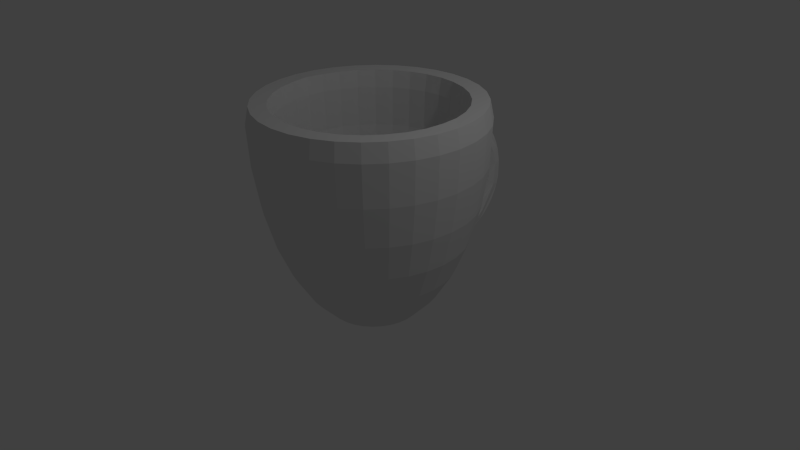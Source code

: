 # Source: mug.blend  (saved by Blender 2.73.0; exported with 4.5.12 LTS)
import bpy
from mathutils import Matrix  # noqa: F401  (used for matrix-valued properties, if any)

bpy.ops.wm.read_factory_settings(use_empty=True)
scene = bpy.context.scene
scene.name = 'Scene'

# ---- collections
col_collection_1 = bpy.data.collections.new('Collection 1'); scene.collection.children.link(col_collection_1)

# ---- world
world_world = bpy.data.worlds.new('World'); scene.world = world_world
world_world.color = (0.05088, 0.05088, 0.05088)
world_world.use_sun_shadow = False
world_world.sun_shadow_jitter_overblur = 0.0
world_world.cycles.sampling_method = 'MANUAL'
world_world.cycles.sample_map_resolution = 256

# ---- cameras
cam_camera = bpy.data.cameras.new('Camera')
cam_camera.clip_end = 100.0
cam_camera.lens = 35.0
cam_camera.sensor_width = 32.0
cam_camera.sensor_height = 18.0
cam_camera.ortho_scale = 7.314
cam_camera.dof.focus_distance = 0.0
cam_camera.dof.aperture_fstop = 128.0

# ---- lights
light_lamp = bpy.data.lights.new('Lamp', 'POINT')
light_lamp.transmission_factor = 0.0
light_lamp.cutoff_distance = 30.0
light_lamp.energy = 100.0
light_lamp.shadow_buffer_clip_start = 1.001
light_lamp.shadow_soft_size = 0.1
light_lamp.shadow_maximum_resolution = 0.006
light_lamp.use_absolute_resolution = True
light_lamp.cycles.use_multiple_importance_sampling = False

# ---- meshes
me_cube_003 = bpy.data.meshes.new('Cube.003')
me_cube_003.from_pydata([(-0.005228, 0.5324, 0.05694), (-0.04044, 0.5247, 0.0236), (0.04198, 0.5444, -0.1264), (0.08949, 0.5441, -0.114), (0.1245, 0.5474, -0.07978), (0.1377, 0.5533, -0.03285), (0.1254, 0.5603, 0.01419), (0.09109, 0.5665, 0.04873), (0.04383, 0.5702, 0.06151), (-0.003678, 0.5704, 0.04912), (-0.03871, 0.5672, 0.01487), (-0.05187, 0.5612, -0.03206), (-0.03963, 0.5542, -0.0791), (-0.005285, 0.5481, -0.1136), (0.04453, 0.6062, -0.1309), (0.09197, 0.6043, -0.1183), (0.1268, 0.6031, -0.08377), (0.1397, 0.6028, -0.03639), (0.1272, 0.6036, 0.01108), (0.09269, 0.6053, 0.04595), (0.04536, 0.6073, 0.05885), (-0.002079, 0.6092, 0.04634), (-0.03692, 0.6104, 0.01177), (-0.04983, 0.6107, -0.03561), (-0.03734, 0.6099, -0.08309), (-0.002801, 0.6082, -0.1179), (0.04712, 0.6681, -0.1272), (0.09449, 0.6645, -0.1148), (0.1291, 0.6587, -0.08045), (0.1418, 0.6523, -0.03345), (0.129, 0.6469, 0.01366), (0.09432, 0.644, 0.04826), (0.04692, 0.6444, 0.06106), (-0.0004566, 0.648, 0.04865), (-0.03511, 0.6538, 0.01434), (-0.04776, 0.6602, -0.03266), (-0.03501, 0.6656, -0.07977), (-0.000283, 0.6685, -0.1144), (0.0497, 0.7289, -0.1154), (0.097, 0.7237, -0.1033), (0.1315, 0.7135, -0.06989), (0.1439, 0.701, -0.02406), (0.1308, 0.6895, 0.02188), (0.09593, 0.6822, 0.05561), (0.04846, 0.681, 0.0681), (0.00116, 0.6861, 0.056), (-0.0333, 0.6964, 0.02256), (-0.04569, 0.7089, -0.02327), (-0.03269, 0.7203, -0.06921), (0.002227, 0.7277, -0.1029), (0.05222, 0.7877, -0.09585), (0.09946, 0.781, -0.08428), (0.1337, 0.7665, -0.05227), (0.1459, 0.748, -0.008394), (0.1326, 0.7307, 0.03559), (0.09752, 0.7191, 0.06789), (0.04998, 0.7162, 0.07985), (0.002744, 0.723, 0.06828), (-0.03153, 0.7375, 0.03627), (-0.04367, 0.7559, -0.007606), (-0.03041, 0.7733, -0.05159), (0.004686, 0.7849, -0.08389), (0.05465, 0.8435, -0.06875), (0.1018, 0.8352, -0.0579), (0.1359, 0.8166, -0.02788), (0.1478, 0.7927, 0.01329), (0.1343, 0.7697, 0.05456), (0.09904, 0.754, 0.08487), (0.05144, 0.7497, 0.09611), (0.004267, 0.7579, 0.08527), (-0.02983, 0.7766, 0.05524), (-0.04173, 0.8005, 0.01407), (-0.02823, 0.8235, -0.02719), (0.007051, 0.8392, -0.05751), (0.05695, 0.8952, -0.0346), (0.1041, 0.8856, -0.02467), (0.138, 0.8632, 0.002861), (0.1497, 0.834, 0.04061), (0.1359, 0.8059, 0.07846), (0.1005, 0.7864, 0.1063), (0.05281, 0.7807, 0.1166), (0.005704, 0.7904, 0.1067), (-0.02823, 0.8128, 0.07914), (-0.03989, 0.8419, 0.0414), (-0.02616, 0.87, 0.003543), (0.009283, 0.8895, -0.02427), (0.05906, 0.9421, 0.006022), (0.1061, 0.9312, 0.01486), (0.1399, 0.9054, 0.03942), (0.1513, 0.8715, 0.07311), (0.1374, 0.8387, 0.1069), (0.1018, 0.8158, 0.1317), (0.05408, 0.8088, 0.141), (0.007031, 0.8197, 0.1321), (-0.02675, 0.8456, 0.1076), (-0.0382, 0.8794, 0.07389), (-0.02426, 0.9122, 0.0401), (0.01134, 0.9351, 0.01526), (0.06097, 0.9832, 0.05242), (0.108, 0.9712, 0.06002), (0.1416, 0.9424, 0.08117), (0.1529, 0.9044, 0.1102), (0.1387, 0.8675, 0.1394), (0.103, 0.8416, 0.1608), (0.05523, 0.8335, 0.1688), (0.008224, 0.8455, 0.1612), (-0.02541, 0.8744, 0.1401), (-0.03668, 0.9123, 0.111), (-0.02254, 0.9492, 0.08186), (0.0132, 0.9752, 0.06041), (0.06262, 1.018, 0.1038), (0.1096, 1.005, 0.11), (0.1431, 0.9736, 0.1274), (0.1542, 0.9322, 0.1513), (0.1399, 0.8919, 0.1753), (0.104, 0.8634, 0.193), (0.05622, 0.8544, 0.1996), (0.009263, 0.8673, 0.1934), (-0.02425, 0.8987, 0.176), (-0.03535, 0.9401, 0.1521), (-0.02105, 0.9805, 0.1281), (0.01481, 1.009, 0.1104), (0.06401, 1.046, 0.1593), (0.1109, 1.032, 0.164), (0.1443, 0.9986, 0.1773), (0.1553, 0.9544, 0.1957), (0.1409, 0.9113, 0.2142), (0.1049, 0.8807, 0.2278), (0.05705, 0.871, 0.2329), (0.01013, 0.8847, 0.2282), (-0.02329, 0.9181, 0.2148), (-0.03424, 0.9623, 0.1965), (-0.01981, 1.005, 0.178), (0.01616, 1.036, 0.1644), (0.06509, 1.066, 0.2179), (0.112, 1.052, 0.221), (0.1453, 1.017, 0.2301), (0.1562, 0.9706, 0.2426), (0.1416, 0.9255, 0.2552), (0.1056, 0.8935, 0.2645), (0.0577, 0.8832, 0.2681), (0.01081, 0.8974, 0.2649), (-0.02253, 0.9323, 0.2559), (-0.03337, 0.9785, 0.2434), (-0.01883, 1.024, 0.2308), (0.01721, 1.056, 0.2214), (0.06586, 1.078, 0.2787), (0.1127, 1.064, 0.2802), (0.146, 1.028, 0.2848), (0.1568, 0.9806, 0.2912), (0.1422, 0.9342, 0.2977), (0.1061, 0.9013, 0.3026), (0.05816, 0.8906, 0.3046), (0.01129, 0.9052, 0.303), (-0.02199, 0.941, 0.2984), (-0.03276, 0.9885, 0.292), (-0.01814, 1.035, 0.2855), (0.01796, 1.068, 0.2806), (0.0663, 1.083, 0.3405), (0.1132, 1.068, 0.3404), (0.1464, 1.032, 0.3405), (0.1571, 0.9841, 0.3407), (0.1425, 0.9373, 0.3411), (0.1063, 0.904, 0.3414), (0.05843, 0.8933, 0.3417), (0.01157, 0.908, 0.3418), (-0.02168, 0.9441, 0.3417), (-0.03241, 0.992, 0.3415), (-0.01774, 1.039, 0.3412), (0.01839, 1.072, 0.3408), (0.06641, 1.079, 0.4025), (0.1133, 1.065, 0.4007), (0.1465, 1.029, 0.3962), (0.1572, 0.9812, 0.3903), (0.1425, 0.9347, 0.3844), (0.1064, 0.9017, 0.3802), (0.05849, 0.8911, 0.3788), (0.01164, 0.9057, 0.3806), (-0.0216, 0.9415, 0.3851), (-0.03232, 0.9891, 0.391), (-0.01765, 1.036, 0.3969), (0.01849, 1.069, 0.4011), (0.06617, 1.067, 0.4634), (0.113, 1.053, 0.46), (0.1463, 1.018, 0.451), (0.157, 0.9718, 0.439), (0.1424, 0.9265, 0.427), (0.1063, 0.8944, 0.4184), (0.05835, 0.884, 0.4154), (0.01149, 0.8983, 0.4188), (-0.02177, 0.9333, 0.4277), (-0.03251, 0.9797, 0.4398), (-0.01786, 1.025, 0.4517), (0.01826, 1.057, 0.4604), (0.0656, 1.048, 0.5222), (0.1125, 1.034, 0.5173), (0.1458, 1.001, 0.504), (0.1566, 0.9561, 0.4861), (0.142, 0.9128, 0.4683), (0.1059, 0.8821, 0.4553), (0.05801, 0.8723, 0.4507), (0.01113, 0.886, 0.4557), (-0.02217, 0.9196, 0.4689), (-0.03297, 0.964, 0.4869), (-0.01837, 1.007, 0.5047), (0.01771, 1.038, 0.5177), (0.06471, 1.021, 0.5781), (0.1116, 1.008, 0.5716), (0.145, 0.9762, 0.5542), (0.1559, 0.9345, 0.5307), (0.1414, 0.8938, 0.5073), (0.1053, 0.8651, 0.4903), (0.05747, 0.856, 0.4842), (0.01057, 0.869, 0.4907), (-0.02279, 0.9006, 0.508), (-0.03368, 0.9423, 0.5315), (-0.01917, 0.983, 0.5549), (0.01684, 1.012, 0.572), (0.06351, 0.9866, 0.6298), (0.1104, 0.9745, 0.622), (0.1439, 0.9454, 0.6009), (0.1549, 0.9072, 0.5722), (0.1405, 0.8699, 0.5436), (0.1046, 0.8437, 0.5227), (0.05675, 0.8356, 0.5153), (0.009816, 0.8477, 0.5231), (-0.02364, 0.8767, 0.5443), (-0.03464, 0.915, 0.5729), (-0.02026, 0.9523, 0.6015), (0.01567, 0.9785, 0.6224), (0.06201, 0.946, 0.6767), (0.109, 0.935, 0.6676), (0.1425, 0.9089, 0.6431), (0.1537, 0.8747, 0.6097), (0.1395, 0.8415, 0.5764), (0.1037, 0.8183, 0.5521), (0.05585, 0.8112, 0.5434), (0.00888, 0.8222, 0.5525), (-0.02468, 0.8483, 0.5771), (-0.03584, 0.8826, 0.6105), (-0.0216, 0.9157, 0.6437), (0.01421, 0.939, 0.668), (0.06026, 0.8997, 0.7179), (0.1073, 0.8899, 0.7077), (0.141, 0.8672, 0.6801), (0.1523, 0.8376, 0.6426), (0.1382, 0.809, 0.6052), (0.1026, 0.7892, 0.578), (0.0548, 0.7834, 0.5681), (0.00778, 0.7932, 0.5783), (-0.02591, 0.8159, 0.6059), (-0.03724, 0.8455, 0.6434), (-0.02318, 0.874, 0.6808), (0.01251, 0.8938, 0.7081), (0.05827, 0.8483, 0.7527), (0.1053, 0.8399, 0.7415), (0.1392, 0.821, 0.7114), (0.1507, 0.7965, 0.6704), (0.1368, 0.7731, 0.6296), (0.1013, 0.757, 0.5998), (0.05361, 0.7526, 0.589), (0.006532, 0.761, 0.6001), (-0.0273, 0.7799, 0.6303), (-0.03884, 0.8044, 0.6712), (-0.02497, 0.8278, 0.7121), (0.01057, 0.8439, 0.7419), (0.05608, 0.7929, 0.7805), (0.1032, 0.786, 0.7686), (0.1372, 0.7711, 0.7364), (0.149, 0.7522, 0.6927), (0.1353, 0.7343, 0.649), (0.09993, 0.7223, 0.6172), (0.05229, 0.7193, 0.6056), (0.00516, 0.7262, 0.6176), (-0.02884, 0.7411, 0.6497), (-0.04059, 0.7601, 0.6935), (-0.02694, 0.7779, 0.7371), (0.008438, 0.7899, 0.769), (0.05373, 0.7343, 0.8008), (0.1009, 0.729, 0.7883), (0.1351, 0.7184, 0.7547), (0.1471, 0.7053, 0.7089), (0.1337, 0.6933, 0.6632), (0.09846, 0.6856, 0.6299), (0.05088, 0.6842, 0.6178), (0.003687, 0.6895, 0.6303), (-0.03048, 0.7001, 0.6639), (-0.04247, 0.7132, 0.7097), (-0.02906, 0.7252, 0.7554), (0.00615, 0.7329, 0.7887), (0.1339, 0.6998, 0.661), (0.04247, 0.5367, 0.0684), (0.05122, 0.6927, 0.6149), (0.1473, 0.7119, 0.7066), (0.1354, 0.7258, 0.7521), (0.1013, 0.7378, 0.7853), (0.09875, 0.6928, 0.6274), (0.05181, 0.7074, 0.6098), (0.148, 0.7292, 0.7006), (0.1361, 0.7447, 0.7456), (0.1021, 0.7581, 0.7782), (0.09934, 0.7076, 0.6222), (0.1346, 0.7156, 0.6555), (0.08751, 0.4956, -0.1041), (-0.04171, 0.5032, -0.06862), (0.1344, 0.7023, 0.758), (0.05026, 0.669, 0.621), (-0.05378, 0.5142, -0.02241), (0.1227, 0.5037, -0.07081), (0.1331, 0.6802, 0.6659), (0.09791, 0.6721, 0.6327), (0.002964, 0.6718, 0.6339), (0.1361, 0.5148, -0.02493), (0.05286, 0.7131, 0.8051), (-0.04338, 0.6907, 0.7143), (0.1002, 0.7103, 0.7922), (0.08976, 0.5338, 0.05545), (0.1465, 0.6913, 0.7118), (0.124, 0.5258, 0.02128), (-0.007435, 0.4953, -0.1028), (-0.03131, 0.6797, 0.6681), (-0.03001, 0.7018, 0.7602), (0.005215, 0.71, 0.7934), (0.03986, 0.4925, -0.1158), (-0.7235, 0.0, 0.6597), (-0.7367, 0.0, 0.9268), (-0.7225, 0.1437, 0.9268), (-0.7096, 0.1411, 0.6597), (-0.6845, 0.0, 0.4023), (-0.6713, 0.1335, 0.4023), (-0.7096, -0.1411, 0.6597), (-0.7225, -0.1437, 0.9268), (-0.6996, 0.1391, 1.04), (-0.7133, 0.0, 1.04), (-0.6806, 0.2819, 0.9268), (-0.6684, 0.2769, 0.6597), (-0.6207, 0.0, 0.1637), (-0.6087, 0.1211, 0.1637), (-0.6713, -0.1335, 0.4023), (-0.6324, 0.2619, 0.4023), (-0.6684, -0.2769, 0.6597), (-0.6806, -0.2819, 0.9268), (-0.6996, -0.1391, 1.04), (-0.659, 0.273, 1.04), (-0.6125, 0.4093, 0.9268), (-0.6016, 0.402, 0.6597), (-0.5339, 0.0, -0.04747), (-0.5237, 0.1042, -0.04747), (-0.6087, -0.1211, 0.1637), (-0.5734, 0.2375, 0.1637), (-0.6324, -0.2619, 0.4023), (-0.5691, 0.3803, 0.4023), (-0.6016, -0.402, 0.6597), (-0.6125, -0.4093, 0.9268), (-0.659, -0.273, 1.04), (-0.5931, 0.3963, 1.04), (-0.5209, 0.5209, 0.9268), (-0.5116, 0.5116, 0.6597), (-0.4263, 0.0, -0.224), (-0.4181, 0.08316, -0.224), (-0.5237, -0.1042, -0.04747), (-0.4933, 0.2043, -0.04747), (-0.5734, -0.2375, 0.1637), (-0.5161, 0.3448, 0.1637), (-0.5691, -0.3803, 0.4023), (-0.484, 0.484, 0.4023), (-0.5116, -0.5116, 0.6597), (-0.5209, -0.5209, 0.9268), (-0.5931, -0.3963, 1.04), (-0.5044, 0.5044, 1.04), (-0.4093, 0.6125, 0.9268), (-0.402, 0.6016, 0.6597), (-0.2996, 0.0, -0.3591), (-0.2938, 0.05845, -0.3591), (-0.4181, -0.08316, -0.224), (-0.3938, 0.1631, -0.224), (-0.4933, -0.2043, -0.04747), (-0.444, 0.2966, -0.04747), (-0.5161, -0.3448, 0.1637), (-0.4389, 0.4389, 0.1637), (-0.484, -0.484, 0.4023), (-0.3803, 0.5691, 0.4023), (-0.402, -0.6016, 0.6597), (-0.4093, -0.6125, 0.9268), (-0.5044, -0.5044, 1.04), (-0.3963, 0.5931, 1.04), (-0.2819, 0.6806, 0.9268), (-0.2769, 0.6684, 0.6597), (-0.2938, -0.05845, -0.3591), (-0.2768, 0.1147, -0.3591), (-0.3938, -0.1631, -0.224), (-0.3544, 0.2368, -0.224), (-0.444, -0.2966, -0.04747), (-0.3776, 0.3776, -0.04747), (-0.4389, -0.4389, 0.1637), (-0.3448, 0.5161, 0.1637), (-0.3803, -0.5691, 0.4023), (-0.2619, 0.6324, 0.4023), (-0.2769, -0.6684, 0.6597), (-0.2819, -0.6806, 0.9268), (-0.3963, -0.5931, 1.04), (-0.273, 0.659, 1.04), (-0.1437, 0.7225, 0.9268), (-0.1411, 0.7096, 0.6597), (-0.2768, -0.1147, -0.3591), (-0.2491, 0.1664, -0.3591), (-0.3544, -0.2368, -0.224), (-0.3014, 0.3014, -0.224), (-0.3776, -0.3776, -0.04747), (-0.2966, 0.444, -0.04747), (-0.3448, -0.5161, 0.1637), (-0.2375, 0.5734, 0.1637), (-0.2619, -0.6324, 0.4023), (-0.1335, 0.6713, 0.4023), (-0.1411, -0.7096, 0.6597), (-0.1437, -0.7225, 0.9268), (-0.273, -0.659, 1.04), (-0.1392, 0.6996, 1.04), (-1.58e-06, 0.7367, 0.9268), (-1.58e-06, 0.7235, 0.6597), (-0.2491, -0.1664, -0.3591), (-0.2119, 0.2119, -0.3591), (-0.3014, -0.3014, -0.224), (-0.2368, 0.3544, -0.224), (-0.2966, -0.444, -0.04747), (-0.2043, 0.4933, -0.04747), (-0.2375, -0.5734, 0.1637), (-0.1211, 0.6087, 0.1637), (-0.1335, -0.6713, 0.4023), (-1.669e-06, 0.6845, 0.4023), (-1.773e-06, -0.7235, 0.6597), (-1.729e-06, -0.7367, 0.9268), (-0.1392, -0.6996, 1.04), (-1.58e-06, 0.7133, 1.04), (0.1437, 0.7225, 0.9268), (0.1411, 0.7096, 0.6597), (-0.2119, -0.2119, -0.3591), (-0.1665, 0.2491, -0.3591), (-0.2368, -0.3544, -0.224), (-0.1631, 0.3938, -0.224), (-0.2043, -0.4933, -0.04747), (-0.1042, 0.5237, -0.04747), (-0.1211, -0.6087, 0.1637), (-1.609e-06, 0.6207, 0.1637), (-1.609e-06, -0.6844, 0.4023), (0.1335, 0.6713, 0.4023), (0.1411, -0.7096, 0.6597), (0.1437, -0.7225, 0.9268), (-1.755e-06, -0.7133, 1.04), (0.1391, 0.6996, 1.04), (0.2819, 0.6806, 0.9268), (0.2769, 0.6684, 0.6597), (-0.1665, -0.2491, -0.3591), (-0.1147, 0.2768, -0.3591), (-0.1631, -0.3938, -0.224), (-0.08317, 0.4181, -0.224), (-0.1042, -0.5237, -0.04747), (-1.609e-06, 0.5339, -0.04747), (-1.729e-06, -0.6207, 0.1637), (0.1211, 0.6087, 0.1637), (0.1335, -0.6713, 0.4023), (0.2619, 0.6324, 0.4023), (0.2769, -0.6684, 0.6597), (0.2819, -0.6806, 0.9268), (0.1391, -0.6996, 1.04), (0.273, 0.659, 1.04), (0.4093, 0.6125, 0.9268), (0.402, 0.6016, 0.6597), (-0.1147, -0.2768, -0.3591), (-0.05845, 0.2938, -0.3591), (-0.08317, -0.4181, -0.224), (-1.609e-06, 0.4263, -0.224), (-1.714e-06, -0.5339, -0.04747), (0.1042, 0.5237, -0.04747), (0.1211, -0.6087, 0.1637), (0.2375, 0.5734, 0.1637), (0.2619, -0.6324, 0.4023), (0.3803, 0.5691, 0.4023), (0.402, -0.6016, 0.6597), (0.4093, -0.6125, 0.9268), (0.273, -0.659, 1.04), (0.3963, 0.5931, 1.04), (0.5209, 0.5209, 0.9268), (0.5116, 0.5116, 0.6597), (-0.05845, -0.2938, -0.3591), (-1.639e-06, 0.2996, -0.3591), (-1.654e-06, -0.4263, -0.224), (0.08316, 0.4181, -0.224), (0.1042, -0.5237, -0.04747), (0.2043, 0.4933, -0.04747), (0.2375, -0.5734, 0.1637), (0.3448, 0.5161, 0.1637), (0.3803, -0.5691, 0.4023), (0.484, 0.484, 0.4023), (0.5116, -0.5116, 0.6597), (0.5209, -0.5209, 0.9268), (0.3963, -0.5931, 1.04), (0.5044, 0.5044, 1.04), (0.6125, 0.4093, 0.9268), (0.6016, 0.402, 0.6597), (-1.669e-06, -0.2996, -0.3591), (0.05845, 0.2938, -0.3591), (0.08316, -0.4181, -0.224), (0.1631, 0.3938, -0.224), (0.2043, -0.4933, -0.04747), (0.2966, 0.444, -0.04747), (0.3448, -0.5161, 0.1637), (0.4389, 0.4389, 0.1637), (0.484, -0.484, 0.4023), (0.5691, 0.3803, 0.4023), (0.6016, -0.402, 0.6597), (0.6125, -0.4093, 0.9268), (0.5044, -0.5044, 1.04), (0.5931, 0.3963, 1.04), (0.6806, 0.2819, 0.9268), (0.6684, 0.2769, 0.6597), (0.05845, -0.2938, -0.3591), (0.1147, 0.2768, -0.3591), (0.1631, -0.3938, -0.224), (0.2368, 0.3544, -0.224), (0.2966, -0.444, -0.04747), (0.3775, 0.3776, -0.04747), (0.4389, -0.4389, 0.1637), (0.5161, 0.3448, 0.1637), (0.5691, -0.3803, 0.4023), (0.6323, 0.2619, 0.4023), (0.6684, -0.2769, 0.6597), (0.6806, -0.2819, 0.9268), (0.5931, -0.3963, 1.04), (0.659, 0.273, 1.04), (0.7225, 0.1437, 0.9268), (0.7096, 0.1411, 0.6597), (0.1147, -0.2768, -0.3591), (0.1664, 0.2491, -0.3591), (0.2368, -0.3544, -0.224), (0.3014, 0.3014, -0.224), (0.3775, -0.3776, -0.04747), (0.444, 0.2966, -0.04747), (0.5161, -0.3448, 0.1637), (0.5734, 0.2375, 0.1637), (0.6323, -0.2619, 0.4023), (0.6713, 0.1335, 0.4023), (0.7096, -0.1411, 0.6597), (0.7225, -0.1437, 0.9268), (0.659, -0.273, 1.04), (0.6996, 0.1391, 1.04), (0.7367, -5.96e-08, 0.9268), (0.7235, -5.96e-08, 0.6597), (0.1664, -0.2491, -0.3591), (0.2118, 0.2119, -0.3591), (0.3014, -0.3014, -0.224), (0.3544, 0.2368, -0.224), (0.444, -0.2966, -0.04747), (0.4933, 0.2043, -0.04747), (0.5734, -0.2375, 0.1637), (0.6087, 0.1211, 0.1637), (0.6713, -0.1335, 0.4023), (0.6844, 1.192e-07, 0.4023), (0.6996, -0.1391, 1.04), (0.7133, -5.96e-08, 1.04), (0.2118, -0.2119, -0.3591), (0.2491, 0.1664, -0.3591), (0.3544, -0.2368, -0.224), (0.3938, 0.1631, -0.224), (0.4933, -0.2043, -0.04747), (0.5237, 0.1042, -0.04747), (0.6087, -0.1211, 0.1637), (0.6207, -5.96e-08, 0.1637), (0.2491, -0.1664, -0.3591), (0.2768, 0.1147, -0.3591), (0.3938, -0.1631, -0.224), (0.4181, 0.08316, -0.224), (0.5237, -0.1042, -0.04747), (0.5339, 0.0, -0.04747), (0.2768, -0.1147, -0.3591), (0.2938, 0.05845, -0.3591), (0.4181, -0.08316, -0.224), (0.4263, 0.0, -0.224), (0.2938, -0.05845, -0.3591), (0.2996, 0.0, -0.3591), (-0.5632, 0.112, 0.6746), (-0.5754, 0.1145, 0.9281), (-0.5867, 0.0, 0.9281), (-0.5743, 0.0, 0.6746), (-0.5273, 0.1049, 0.4328), (-0.5376, 0.0, 0.4328), (-0.5305, 0.2198, 0.6746), (-0.542, 0.2245, 0.9281), (-0.6079, 0.0, 1.042), (-0.5931, 0.118, 1.039), (-0.5754, -0.1145, 0.9281), (-0.5632, -0.112, 0.6746), (-0.4693, 0.09335, 0.2115), (-0.4785, 0.0, 0.2115), (-0.4967, 0.2057, 0.4328), (-0.5273, -0.1049, 0.4328), (-0.4775, 0.319, 0.6746), (-0.4878, 0.3259, 0.9281), (-0.5587, 0.2314, 1.039), (-0.5931, -0.118, 1.039), (-0.542, -0.2245, 0.9281), (-0.5305, -0.2198, 0.6746), (-0.3923, 0.07803, 0.01993), (-0.3999, 0.0, 0.01993), (-0.4421, 0.1831, 0.2115), (-0.4693, -0.09335, 0.2115), (-0.447, 0.2987, 0.4328), (-0.4967, -0.2057, 0.4328), (-0.4061, 0.4061, 0.6746), (-0.4148, 0.4148, 0.9281), (-0.5028, 0.336, 1.039), (-0.5587, -0.2314, 1.039), (-0.4878, -0.3259, 0.9281), (-0.4775, -0.319, 0.6746), (-0.3006, 0.05979, -0.1337), (-0.3065, 0.0, -0.1337), (-0.3695, 0.153, 0.01993), (-0.3923, -0.07803, 0.01993), (-0.3978, 0.2658, 0.2115), (-0.4421, -0.1831, 0.2115), (-0.3801, 0.3801, 0.4328), (-0.447, -0.2987, 0.4328), (-0.319, 0.4775, 0.6746), (-0.3259, 0.4878, 0.9281), (-0.4276, 0.4276, 1.039), (-0.5028, -0.336, 1.039), (-0.4148, -0.4148, 0.9281), (-0.4061, -0.4061, 0.6746), (-0.2004, 0.03985, -0.2433), (-0.2043, 0.0, -0.2433), (-0.2832, 0.1173, -0.1337), (-0.3006, -0.05979, -0.1337), (-0.3325, 0.2222, 0.01993), (-0.3695, -0.153, 0.01993), (-0.3383, 0.3383, 0.2115), (-0.3978, -0.2658, 0.2115), (-0.2987, 0.447, 0.4328), (-0.3801, -0.3801, 0.4328), (-0.2198, 0.5305, 0.6746), (-0.2245, 0.542, 0.9281), (-0.336, 0.5028, 1.039), (-0.4276, -0.4276, 1.039), (-0.3259, -0.4878, 0.9281), (-0.319, -0.4775, 0.6746), (-0.09845, 0.01958, -0.3066), (-0.1004, 0.0, -0.3066), (-0.1887, 0.07817, -0.2433), (-0.2004, -0.03985, -0.2433), (-0.2548, 0.1703, -0.1337), (-0.2832, -0.1173, -0.1337), (-0.2828, 0.2828, 0.01993), (-0.3325, -0.2222, 0.01993), (-0.2658, 0.3978, 0.2115), (-0.3383, -0.3383, 0.2115), (-0.2057, 0.4967, 0.4328), (-0.2987, -0.447, 0.4328), (-0.112, 0.5632, 0.6746), (-0.1145, 0.5754, 0.9281), (-0.2314, 0.5587, 1.039), (-0.336, -0.5028, 1.039), (-0.2245, -0.542, 0.9281), (-0.2198, -0.5305, 0.6746), (-1.609e-06, 0.0, -0.3265), (-0.09274, 0.03841, -0.3066), (-0.09845, -0.01958, -0.3066), (-0.1699, 0.1135, -0.2433), (-0.1887, -0.07817, -0.2433), (-0.2167, 0.2167, -0.1337), (-0.2548, -0.1703, -0.1337), (-0.2222, 0.3325, 0.01993), (-0.2828, -0.2828, 0.01993), (-0.1831, 0.4421, 0.2115), (-0.2658, -0.3978, 0.2115), (-0.1049, 0.5273, 0.4328), (-0.2057, -0.4967, 0.4328), (-1.58e-06, 0.5743, 0.6746), (-1.58e-06, 0.5867, 0.9281), (-0.118, 0.5931, 1.039), (-0.2314, -0.5587, 1.039), (-0.1145, -0.5754, 0.9281), (-0.112, -0.5632, 0.6746), (-0.08346, 0.05577, -0.3066), (-0.09274, -0.03841, -0.3066), (-0.1444, 0.1444, -0.2433), (-0.1699, -0.1135, -0.2433), (-0.1703, 0.2548, -0.1337), (-0.2167, -0.2167, -0.1337), (-0.1531, 0.3695, 0.01993), (-0.2222, -0.3325, 0.01993), (-0.09335, 0.4693, 0.2115), (-0.1831, -0.4421, 0.2115), (-1.669e-06, 0.5376, 0.4328), (-0.1049, -0.5273, 0.4328), (0.112, 0.5632, 0.6746), (0.1145, 0.5754, 0.9281), (-1.58e-06, 0.6047, 1.039), (-0.118, -0.5931, 1.039), (-1.729e-06, -0.5867, 0.9281), (-1.773e-06, -0.5743, 0.6746), (-0.07098, 0.07098, -0.3066), (-0.08346, -0.05577, -0.3066), (-0.1135, 0.1699, -0.2433), (-0.1444, -0.1444, -0.2433), (-0.1173, 0.2832, -0.1337), (-0.1703, -0.2548, -0.1337), (-0.07803, 0.3923, 0.01993), (-0.1531, -0.3695, 0.01993), (-1.609e-06, 0.4785, 0.2115), (-0.09335, -0.4693, 0.2115), (0.1049, 0.5273, 0.4328), (-1.609e-06, -0.5376, 0.4328), (0.2198, 0.5305, 0.6746), (0.2245, 0.542, 0.9281), (0.118, 0.5931, 1.039), (-1.757e-06, -0.6047, 1.039), (0.1145, -0.5754, 0.9281), (0.112, -0.5632, 0.6746), (-0.05577, 0.08346, -0.3066), (-0.07098, -0.07098, -0.3066), (-0.07817, 0.1887, -0.2433), (-0.1135, -0.1699, -0.2433), (-0.0598, 0.3006, -0.1337), (-0.1173, -0.2832, -0.1337), (-1.609e-06, 0.3999, 0.01993), (-0.07803, -0.3923, 0.01993), (0.09335, 0.4693, 0.2115), (-1.729e-06, -0.4785, 0.2115), (0.2057, 0.4967, 0.4328), (0.1049, -0.5273, 0.4328), (0.319, 0.4775, 0.6746), (0.3259, 0.4878, 0.9281), (0.2314, 0.5587, 1.039), (0.118, -0.5931, 1.039), (0.2245, -0.542, 0.9281), (0.2198, -0.5305, 0.6746), (-0.03841, 0.09273, -0.3066), (-0.05577, -0.08346, -0.3066), (-0.03985, 0.2004, -0.2433), (-0.07817, -0.1887, -0.2433), (-1.609e-06, 0.3065, -0.1337), (-0.0598, -0.3006, -0.1337), (0.07802, 0.3923, 0.01993), (-1.714e-06, -0.3999, 0.01993), (0.1831, 0.4421, 0.2115), (0.09335, -0.4693, 0.2115), (0.2987, 0.447, 0.4328), (0.2057, -0.4967, 0.4328), (0.4061, 0.4061, 0.6746), (0.4148, 0.4148, 0.9281), (0.336, 0.5028, 1.039), (0.2314, -0.5587, 1.039), (0.3259, -0.4878, 0.9281), (0.319, -0.4775, 0.6746), (-0.01958, 0.09845, -0.3066), (-0.03841, -0.09273, -0.3066), (-1.639e-06, 0.2043, -0.2433), (-0.03985, -0.2004, -0.2433), (0.05979, 0.3006, -0.1337), (-1.654e-06, -0.3065, -0.1337), (0.153, 0.3695, 0.01993), (0.07802, -0.3923, 0.01993), (0.2658, 0.3978, 0.2115), (0.1831, -0.4421, 0.2115), (0.3801, 0.3801, 0.4328), (0.2987, -0.447, 0.4328), (0.4775, 0.319, 0.6746), (0.4878, 0.3259, 0.9281), (0.4276, 0.4276, 1.039), (0.336, -0.5028, 1.039), (0.4148, -0.4148, 0.9281), (0.4061, -0.4061, 0.6746), (-1.639e-06, 0.1004, -0.3066), (-0.01958, -0.09845, -0.3066), (0.03985, 0.2004, -0.2433), (-1.669e-06, -0.2043, -0.2433), (0.1173, 0.2832, -0.1337), (0.05979, -0.3006, -0.1337), (0.2222, 0.3325, 0.01993), (0.153, -0.3695, 0.01993), (0.3383, 0.3383, 0.2115), (0.2658, -0.3978, 0.2115), (0.447, 0.2987, 0.4328), (0.3801, -0.3801, 0.4328), (0.5305, 0.2198, 0.6746), (0.542, 0.2245, 0.9281), (0.5028, 0.336, 1.039), (0.4276, -0.4276, 1.039), (0.4878, -0.3259, 0.9281), (0.4775, -0.319, 0.6746), (0.01958, 0.09845, -0.3066), (-1.609e-06, -0.1004, -0.3066), (0.07817, 0.1887, -0.2433), (0.03985, -0.2004, -0.2433), (0.1703, 0.2548, -0.1337), (0.1173, -0.2832, -0.1337), (0.2828, 0.2828, 0.01993), (0.2222, -0.3325, 0.01993), (0.3978, 0.2658, 0.2115), (0.3383, -0.3383, 0.2115), (0.4967, 0.2057, 0.4328), (0.447, -0.2987, 0.4328), (0.5632, 0.112, 0.6746), (0.5754, 0.1145, 0.9281), (0.5587, 0.2314, 1.039), (0.5028, -0.336, 1.039), (0.542, -0.2245, 0.9281), (0.5305, -0.2198, 0.6746), (0.03841, 0.09273, -0.3066), (0.01958, -0.09845, -0.3066), (0.1135, 0.1699, -0.2433), (0.07817, -0.1887, -0.2433), (0.2167, 0.2167, -0.1337), (0.1703, -0.2548, -0.1337), (0.3325, 0.2222, 0.01993), (0.2828, -0.2828, 0.01993), (0.4421, 0.1831, 0.2115), (0.3978, -0.2658, 0.2115), (0.5273, 0.1049, 0.4328), (0.4967, -0.2057, 0.4328), (0.5743, -5.96e-08, 0.6746), (0.5867, -5.96e-08, 0.9281), (0.5931, 0.118, 1.039), (0.5587, -0.2314, 1.039), (0.5754, -0.1145, 0.9281), (0.5632, -0.112, 0.6746), (0.05576, 0.08346, -0.3066), (0.03841, -0.09273, -0.3066), (0.1444, 0.1444, -0.2433), (0.1135, -0.1699, -0.2433), (0.2548, 0.1703, -0.1337), (0.2167, -0.2167, -0.1337), (0.3695, 0.153, 0.01993), (0.3325, -0.2222, 0.01993), (0.4693, 0.09335, 0.2115), (0.4421, -0.1831, 0.2115), (0.5376, 1.192e-07, 0.4328), (0.5273, -0.1049, 0.4328), (0.6078, -5.96e-08, 1.042), (0.5931, -0.118, 1.039), (0.07097, 0.07098, -0.3066), (0.05576, -0.08346, -0.3066), (0.1698, 0.1135, -0.2433), (0.1444, -0.1444, -0.2433), (0.2832, 0.1173, -0.1337), (0.2548, -0.1703, -0.1337), (0.3923, 0.07803, 0.01993), (0.3695, -0.153, 0.01993), (0.4785, -5.96e-08, 0.2115), (0.4693, -0.09335, 0.2115), (0.08346, 0.05577, -0.3066), (0.07097, -0.07098, -0.3066), (0.1887, 0.07817, -0.2433), (0.1698, -0.1135, -0.2433), (0.3006, 0.05979, -0.1337), (0.2832, -0.1173, -0.1337), (0.3999, 0.0, 0.01993), (0.3923, -0.07803, 0.01993), (0.09273, 0.03841, -0.3066), (0.08346, -0.05577, -0.3066), (0.2004, 0.03985, -0.2433), (0.1887, -0.07817, -0.2433), (0.3065, 0.0, -0.1337), (0.3006, -0.05979, -0.1337), (0.09844, 0.01958, -0.3066), (0.09273, -0.03841, -0.3066), (0.2043, 0.0, -0.2433), (0.2004, -0.03985, -0.2433), (0.1004, 0.0, -0.3066), (0.09844, -0.01958, -0.3066), (-0.6539, 0.0, 0.6667), (-0.6667, 0.0, 0.9268), (-0.6539, 0.1301, 0.9268), (-0.6413, 0.1276, 0.6667), (-0.6159, 0.0, 0.4165), (-0.6041, 0.1202, 0.4165), (-0.6413, -0.1276, 0.6667), (-0.6539, -0.1301, 0.9268), (-0.6508, 0.1294, 0.9909), (-0.6635, 0.0, 0.9909), (-0.6159, 0.2551, 0.9268), (-0.6041, 0.2502, 0.6667), (-0.5543, 0.0, 0.186), (-0.5437, 0.1081, 0.186), (-0.6041, -0.1202, 0.4165), (-0.569, 0.2357, 0.4165), (-0.6041, -0.2502, 0.6667), (-0.6159, -0.2551, 0.9268), (-0.6508, -0.1294, 0.9909), (-0.613, 0.2539, 0.9909), (-0.5543, 0.3704, 0.9268), (-0.5437, 0.3633, 0.6667), (-0.4714, 0.0, -0.01602), (-0.4623, 0.09197, -0.01602), (-0.5437, -0.1081, 0.186), (-0.5121, 0.2121, 0.186), (-0.569, -0.2357, 0.4165), (-0.5121, 0.3422, 0.4165), (-0.5437, -0.3633, 0.6667), (-0.5543, -0.3704, 0.9268), (-0.613, -0.2539, 0.9909), (-0.5517, 0.3686, 0.9909), (-0.4714, 0.4714, 0.9268), (-0.4623, 0.4623, 0.6667), (-0.3704, 0.0, -0.1818), (-0.3633, 0.07226, -0.1818), (-0.4623, -0.09197, -0.01602), (-0.4355, 0.1804, -0.01602), (-0.5121, -0.2121, 0.186), (-0.4609, 0.308, 0.186), (-0.5121, -0.3422, 0.4165), (-0.4355, 0.4355, 0.4165), (-0.4623, -0.4623, 0.6667), (-0.4714, -0.4714, 0.9268), (-0.5517, -0.3686, 0.9909), (-0.4692, 0.4692, 0.9909), (-0.3704, 0.5543, 0.9268), (-0.3633, 0.5437, 0.6667), (-0.2551, 0.0, -0.305), (-0.2502, 0.04977, -0.305), (-0.3633, -0.07226, -0.1818), (-0.3422, 0.1417, -0.1818), (-0.4355, -0.1804, -0.01602), (-0.392, 0.2619, -0.01602), (-0.4609, -0.308, 0.186), (-0.392, 0.392, 0.186), (-0.4355, -0.4355, 0.4165), (-0.3422, 0.5121, 0.4165), (-0.3633, -0.5437, 0.6667), (-0.3704, -0.5543, 0.9268), (-0.4692, -0.4692, 0.9909), (-0.3686, 0.5517, 0.9909), (-0.2551, 0.6159, 0.9268), (-0.2502, 0.6041, 0.6667), (-0.1301, 0.0, -0.3809), (-0.1276, 0.02537, -0.3809), (-0.2502, -0.04977, -0.305), (-0.2357, 0.09763, -0.305), (-0.3422, -0.1417, -0.1818), (-0.308, 0.2058, -0.1818), (-0.392, -0.2619, -0.01602), (-0.3333, 0.3333, -0.01602), (-0.392, -0.392, 0.186), (-0.308, 0.4609, 0.186), (-0.3422, -0.5121, 0.4165), (-0.2357, 0.569, 0.4165), (-0.2502, -0.6041, 0.6667), (-0.2551, -0.6159, 0.9268), (-0.3686, -0.5517, 0.9909), (-0.2539, 0.613, 0.9909), (-0.1301, 0.6539, 0.9268), (-0.1276, 0.6413, 0.6667), (-0.1276, -0.02537, -0.3809), (-0.1202, 0.04977, -0.3809), (-0.2357, -0.09763, -0.305), (-0.2121, 0.1417, -0.305), (-0.308, -0.2058, -0.1818), (-0.2619, 0.2619, -0.1818), (-0.3333, -0.3333, -0.01602), (-0.2619, 0.392, -0.01602), (-0.308, -0.4609, 0.186), (-0.2121, 0.5121, 0.186), (-0.2357, -0.569, 0.4165), (-0.1202, 0.6041, 0.4165), (-0.1276, -0.6413, 0.6667), (-0.1301, -0.6539, 0.9268), (-0.2539, -0.613, 0.9909), (-0.1294, 0.6508, 0.9909), (-1.58e-06, 0.6667, 0.9268), (-1.58e-06, 0.6539, 0.6667), (-0.1202, -0.04977, -0.3809), (-0.1081, 0.07226, -0.3809), (-0.2121, -0.1417, -0.305), (-0.1804, 0.1804, -0.305), (-0.2619, -0.2619, -0.1818), (-0.2058, 0.308, -0.1818), (-0.2619, -0.392, -0.01602), (-0.1804, 0.4355, -0.01602), (-0.2121, -0.5121, 0.186), (-0.1081, 0.5437, 0.186), (-0.1202, -0.6041, 0.4165), (-1.669e-06, 0.6159, 0.4165), (-1.773e-06, -0.6539, 0.6667), (-1.729e-06, -0.6667, 0.9268), (-0.1294, -0.6508, 0.9909), (-1.58e-06, 0.6635, 0.9909), (0.1301, 0.6539, 0.9268), (0.1276, 0.6413, 0.6667), (-0.1081, -0.07226, -0.3809), (-0.09197, 0.09197, -0.3809), (-0.1804, -0.1804, -0.305), (-0.1417, 0.2121, -0.305), (-0.2058, -0.308, -0.1818), (-0.1417, 0.3422, -0.1818), (-0.1804, -0.4355, -0.01602), (-0.09197, 0.4623, -0.01602), (-0.1081, -0.5437, 0.186), (-1.609e-06, 0.5543, 0.186), (-1.609e-06, -0.6159, 0.4165), (0.1202, 0.6041, 0.4165), (0.1276, -0.6413, 0.6667), (0.1301, -0.6539, 0.9268), (-1.755e-06, -0.6635, 0.9909), (0.1294, 0.6508, 0.9909), (0.2551, 0.6159, 0.9268), (0.2502, 0.6041, 0.6667), (-0.09197, -0.09197, -0.3809), (-0.07226, 0.1081, -0.3809), (-0.1417, -0.2121, -0.305), (-0.09763, 0.2357, -0.305), (-0.1417, -0.3422, -0.1818), (-0.07226, 0.3633, -0.1818), (-0.09197, -0.4623, -0.01602), (-1.609e-06, 0.4714, -0.01602), (-1.729e-06, -0.5543, 0.186), (0.1081, 0.5437, 0.186), (0.1202, -0.6041, 0.4165), (0.2357, 0.569, 0.4165), (0.2502, -0.6041, 0.6667), (0.2551, -0.6159, 0.9268), (0.1294, -0.6508, 0.9909), (0.2539, 0.613, 0.9909), (0.3704, 0.5543, 0.9268), (0.3633, 0.5437, 0.6667), (-0.07226, -0.1081, -0.3809), (-0.04977, 0.1202, -0.3809), (-0.09763, -0.2357, -0.305), (-0.04977, 0.2502, -0.305), (-0.07226, -0.3633, -0.1818), (-1.609e-06, 0.3704, -0.1818), (-1.714e-06, -0.4714, -0.01602), (0.09196, 0.4623, -0.01602), (0.1081, -0.5437, 0.186), (0.2121, 0.5121, 0.186), (0.2357, -0.569, 0.4165), (0.3422, 0.5121, 0.4165), (0.3633, -0.5437, 0.6667), (0.3704, -0.5543, 0.9268), (0.2539, -0.613, 0.9909), (0.3686, 0.5517, 0.9909), (0.4714, 0.4714, 0.9268), (0.4623, 0.4623, 0.6667), (-0.04977, -0.1202, -0.3809), (-0.02538, 0.1276, -0.3809), (-0.04977, -0.2502, -0.305), (-1.639e-06, 0.2551, -0.305), (-1.654e-06, -0.3704, -0.1818), (0.07226, 0.3633, -0.1818), (0.09196, -0.4623, -0.01602), (0.1804, 0.4355, -0.01602), (0.2121, -0.5121, 0.186), (0.308, 0.4609, 0.186), (0.3422, -0.5121, 0.4165), (0.4355, 0.4355, 0.4165), (0.4623, -0.4623, 0.6667), (0.4714, -0.4714, 0.9268), (0.3686, -0.5517, 0.9909), (0.4692, 0.4692, 0.9909), (0.5543, 0.3704, 0.9268), (0.5437, 0.3633, 0.6667), (-0.02538, -0.1276, -0.3809), (-1.639e-06, 0.1301, -0.3809), (-1.669e-06, -0.2551, -0.305), (0.04977, 0.2502, -0.305), (0.07226, -0.3633, -0.1818), (0.1417, 0.3422, -0.1818), (0.1804, -0.4355, -0.01602), (0.2619, 0.392, -0.01602), (0.308, -0.4609, 0.186), (0.392, 0.392, 0.186), (0.4355, -0.4355, 0.4165), (0.5121, 0.3422, 0.4165), (0.5437, -0.3633, 0.6667), (0.5543, -0.3704, 0.9268), (0.4692, -0.4692, 0.9909), (0.5517, 0.3686, 0.9909), (0.6159, 0.2551, 0.9268), (0.6041, 0.2502, 0.6667), (-1.609e-06, -0.1301, -0.3809), (0.02537, 0.1276, -0.3809), (0.04977, -0.2502, -0.305), (0.09763, 0.2357, -0.305), (0.1417, -0.3422, -0.1818), (0.2058, 0.308, -0.1818), (0.2619, -0.392, -0.01602), (0.3333, 0.3333, -0.01602), (0.392, -0.392, 0.186), (0.4609, 0.308, 0.186), (0.5121, -0.3422, 0.4165), (0.569, 0.2357, 0.4165), (0.6041, -0.2502, 0.6667), (0.6159, -0.2551, 0.9268), (0.5517, -0.3686, 0.9909), (0.613, 0.2539, 0.9909), (0.6539, 0.1301, 0.9268), (0.6413, 0.1276, 0.6667), (0.02537, -0.1276, -0.3809), (0.04977, 0.1202, -0.3809), (0.09763, -0.2357, -0.305), (0.1417, 0.2121, -0.305), (0.2058, -0.308, -0.1818), (0.2619, 0.2619, -0.1818), (0.3333, -0.3333, -0.01602), (0.392, 0.2619, -0.01602), (0.4609, -0.308, 0.186), (0.5121, 0.2121, 0.186), (0.569, -0.2357, 0.4165), (0.6041, 0.1202, 0.4165), (0.6413, -0.1276, 0.6667), (0.6539, -0.1301, 0.9268), (0.613, -0.2539, 0.9909), (0.6508, 0.1294, 0.9909), (0.6667, -5.96e-08, 0.9268), (0.6539, -5.96e-08, 0.6667), (0.04977, -0.1202, -0.3809), (0.07226, 0.1081, -0.3809), (0.1417, -0.2121, -0.305), (0.1804, 0.1804, -0.305), (0.2619, -0.2619, -0.1818), (0.308, 0.2058, -0.1818), (0.392, -0.2619, -0.01602), (0.4355, 0.1804, -0.01602), (0.5121, -0.2121, 0.186), (0.5437, 0.1081, 0.186), (0.6041, -0.1202, 0.4165), (0.6159, 1.192e-07, 0.4165), (0.6508, -0.1294, 0.9909), (0.6635, -5.96e-08, 0.9909), (0.07226, -0.1081, -0.3809), (0.09196, 0.09197, -0.3809), (0.1804, -0.1804, -0.305), (0.2121, 0.1417, -0.305), (0.308, -0.2058, -0.1818), (0.3422, 0.1417, -0.1818), (0.4355, -0.1804, -0.01602), (0.4623, 0.09197, -0.01602), (0.5437, -0.1081, 0.186), (0.5543, -5.96e-08, 0.186), (0.09196, -0.09197, -0.3809), (0.1081, 0.07226, -0.3809), (0.2121, -0.1417, -0.305), (0.2357, 0.09763, -0.305), (0.3422, -0.1417, -0.1818), (0.3633, 0.07226, -0.1818), (0.4623, -0.09197, -0.01602), (0.4714, 0.0, -0.01602), (0.1081, -0.07226, -0.3809), (0.1202, 0.04977, -0.3809), (0.2357, -0.09763, -0.305), (0.2502, 0.04977, -0.305), (0.3633, -0.07226, -0.1818), (0.3704, 0.0, -0.1818), (0.1202, -0.04977, -0.3809), (0.1276, 0.02537, -0.3809), (0.2502, -0.04977, -0.305), (0.2551, 0.0, -0.305), (0.1276, -0.02537, -0.3809), (0.1301, 0.0, -0.3809), (-0.6315, 0.1256, 0.6677), (-0.6441, 0.1281, 0.9268), (-0.6567, 0.0, 0.9268), (-0.6439, 0.0, 0.6677), (-0.5945, 0.1183, 0.4186), (-0.6061, 0.0, 0.4186), (-0.5949, 0.2464, 0.6677), (-0.6067, 0.2513, 0.9268), (-0.656, 0.0, 0.9909), (-0.6434, 0.128, 0.9909), (-0.6441, -0.1281, 0.9268), (-0.6315, -0.1256, 0.6677), (-0.5344, 0.1063, 0.1892), (-0.5448, 0.0, 0.1892), (-0.56, 0.232, 0.4186), (-0.5945, -0.1183, 0.4186), (-0.5354, 0.3577, 0.6677), (-0.546, 0.3648, 0.9268), (-0.606, 0.251, 0.9909), (-0.6434, -0.128, 0.9909), (-0.6067, -0.2513, 0.9268), (-0.5949, -0.2464, 0.6677), (-0.4536, 0.09022, -0.01152), (-0.4625, 0.0, -0.01152), (-0.5034, 0.2085, 0.1892), (-0.5344, -0.1063, 0.1892), (-0.504, 0.3367, 0.4186), (-0.56, -0.232, 0.4186), (-0.4553, 0.4553, 0.6677), (-0.4643, 0.4643, 0.9268), (-0.5454, 0.3644, 0.9909), (-0.606, -0.251, 0.9909), (-0.546, -0.3648, 0.9268), (-0.5354, -0.3577, 0.6677), (-0.3554, 0.0707, -0.1758), (-0.3624, 0.0, -0.1758), (-0.4273, 0.177, -0.01152), (-0.4536, -0.09022, -0.01152), (-0.453, 0.3027, 0.1892), (-0.5034, -0.2085, 0.1892), (-0.4286, 0.4286, 0.4186), (-0.504, -0.3367, 0.4186), (-0.3577, 0.5354, 0.6677), (-0.3648, 0.546, 0.9268), (-0.4638, 0.4638, 0.9909), (-0.5454, -0.3644, 0.9909), (-0.4643, -0.4643, 0.9268), (-0.4553, -0.4553, 0.6677), (-0.244, 0.04853, -0.2973), (-0.2488, 0.0, -0.2973), (-0.3348, 0.1387, -0.1758), (-0.3554, -0.0707, -0.1758), (-0.3845, 0.2569, -0.01152), (-0.4273, -0.177, -0.01152), (-0.3853, 0.3853, 0.1892), (-0.453, -0.3027, 0.1892), (-0.3367, 0.504, 0.4186), (-0.4286, -0.4286, 0.4186), (-0.2464, 0.5949, 0.6677), (-0.2513, 0.6067, 0.9268), (-0.3644, 0.5454, 0.9909), (-0.4638, -0.4638, 0.9909), (-0.3648, -0.546, 0.9268), (-0.3577, -0.5354, 0.6677), (-0.1239, 0.02465, -0.3716), (-0.1264, 0.0, -0.3716), (-0.2298, 0.0952, -0.2973), (-0.244, -0.04853, -0.2973), (-0.3013, 0.2013, -0.1758), (-0.3348, -0.1387, -0.1758), (-0.327, 0.327, -0.01152), (-0.3845, -0.2569, -0.01152), (-0.3027, 0.453, 0.1892), (-0.3853, -0.3853, 0.1892), (-0.232, 0.56, 0.4186), (-0.3367, -0.504, 0.4186), (-0.1256, 0.6315, 0.6677), (-0.1281, 0.644, 0.9268), (-0.251, 0.606, 0.9909), (-0.3644, -0.5454, 0.9909), (-0.2513, -0.6067, 0.9268), (-0.2464, -0.5949, 0.6677), (-0.1167, 0.04835, -0.3716), (-0.1239, -0.02465, -0.3716), (-0.2068, 0.1382, -0.2973), (-0.2298, -0.0952, -0.2973), (-0.2563, 0.2563, -0.1758), (-0.3013, -0.2013, -0.1758), (-0.2569, 0.3845, -0.01152), (-0.327, -0.327, -0.01152), (-0.2085, 0.5034, 0.1892), (-0.3027, -0.453, 0.1892), (-0.1183, 0.5945, 0.4186), (-0.232, -0.56, 0.4186), (-1.58e-06, 0.6439, 0.6677), (-1.58e-06, 0.6567, 0.9268), (-0.128, 0.6434, 0.9909), (-0.251, -0.606, 0.9909), (-0.1281, -0.644, 0.9268), (-0.1256, -0.6315, 0.6677), (-0.1051, 0.0702, -0.3716), (-0.1167, -0.04835, -0.3716), (-0.1759, 0.1759, -0.2973), (-0.2068, -0.1382, -0.2973), (-0.2013, 0.3013, -0.1758), (-0.2563, -0.2563, -0.1758), (-0.177, 0.4273, -0.01152), (-0.2569, -0.3845, -0.01152), (-0.1063, 0.5344, 0.1892), (-0.2085, -0.5034, 0.1892), (-1.669e-06, 0.6061, 0.4186), (-0.1183, -0.5945, 0.4186), (0.1256, 0.6315, 0.6677), (0.1281, 0.644, 0.9268), (-1.58e-06, 0.656, 0.9909), (-0.128, -0.6434, 0.9909), (-1.729e-06, -0.6567, 0.9268), (-1.773e-06, -0.6439, 0.6677), (-0.08935, 0.08934, -0.3716), (-0.1051, -0.0702, -0.3716), (-0.1382, 0.2068, -0.2973), (-0.1759, -0.1759, -0.2973), (-0.1387, 0.3348, -0.1758), (-0.2013, -0.3013, -0.1758), (-0.09023, 0.4536, -0.01152), (-0.177, -0.4273, -0.01152), (-1.609e-06, 0.5448, 0.1892), (-0.1063, -0.5344, 0.1892), (0.1182, 0.5945, 0.4186), (-1.609e-06, -0.6061, 0.4186), (0.2464, 0.5949, 0.6677), (0.2513, 0.6067, 0.9268), (0.128, 0.6434, 0.9909), (-1.757e-06, -0.656, 0.9909), (0.1281, -0.644, 0.9268), (0.1256, -0.6315, 0.6677), (-0.0702, 0.1051, -0.3716), (-0.08935, -0.08934, -0.3716), (-0.0952, 0.2298, -0.2973), (-0.1382, -0.2068, -0.2973), (-0.0707, 0.3554, -0.1758), (-0.1387, -0.3348, -0.1758), (-1.609e-06, 0.4625, -0.01152), (-0.09023, -0.4536, -0.01152), (0.1063, 0.5344, 0.1892), (-1.729e-06, -0.5448, 0.1892), (0.232, 0.56, 0.4186), (0.1182, -0.5945, 0.4186), (0.3577, 0.5354, 0.6677), (0.3648, 0.546, 0.9268), (0.251, 0.606, 0.9909), (0.128, -0.6434, 0.9909), (0.2513, -0.6067, 0.9268), (0.2464, -0.5949, 0.6677), (-0.04835, 0.1167, -0.3716), (-0.0702, -0.1051, -0.3716), (-0.04853, 0.244, -0.2973), (-0.0952, -0.2298, -0.2973), (-1.609e-06, 0.3624, -0.1758), (-0.0707, -0.3554, -0.1758), (0.09022, 0.4536, -0.01152), (-1.714e-06, -0.4625, -0.01152), (0.2085, 0.5034, 0.1892), (0.1063, -0.5344, 0.1892), (0.3367, 0.504, 0.4186), (0.232, -0.56, 0.4186), (0.4553, 0.4553, 0.6677), (0.4643, 0.4643, 0.9268), (0.3644, 0.5454, 0.9909), (0.251, -0.606, 0.9909), (0.3648, -0.546, 0.9268), (0.3577, -0.5354, 0.6677), (-0.02465, 0.1239, -0.3716), (-0.04835, -0.1167, -0.3716), (-1.639e-06, 0.2488, -0.2973), (-0.04853, -0.244, -0.2973), (0.0707, 0.3554, -0.1758), (-1.654e-06, -0.3624, -0.1758), (0.177, 0.4273, -0.01152), (0.09022, -0.4536, -0.01152), (0.3027, 0.453, 0.1892), (0.2085, -0.5034, 0.1892), (0.4286, 0.4286, 0.4186), (0.3367, -0.504, 0.4186), (0.5354, 0.3577, 0.6677), (0.546, 0.3648, 0.9268), (0.4638, 0.4638, 0.9909), (0.3644, -0.5454, 0.9909), (0.4643, -0.4643, 0.9268), (0.4553, -0.4553, 0.6677), (-1.639e-06, 0.1264, -0.3716), (-0.02465, -0.1239, -0.3716), (0.04853, 0.244, -0.2973), (-1.669e-06, -0.2488, -0.2973), (0.1387, 0.3348, -0.1758), (0.0707, -0.3554, -0.1758), (0.2569, 0.3845, -0.01152), (0.177, -0.4273, -0.01152), (0.3853, 0.3853, 0.1892), (0.3027, -0.453, 0.1892), (0.504, 0.3367, 0.4186), (0.4286, -0.4286, 0.4186), (0.5949, 0.2464, 0.6677), (0.6067, 0.2513, 0.9268), (0.5454, 0.3644, 0.9909), (0.4638, -0.4638, 0.9909), (0.546, -0.3648, 0.9268), (0.5354, -0.3577, 0.6677), (0.02465, 0.1239, -0.3716), (-1.609e-06, -0.1264, -0.3716), (0.0952, 0.2298, -0.2973), (0.04853, -0.244, -0.2973), (0.2013, 0.3013, -0.1758), (0.1387, -0.3348, -0.1758), (0.327, 0.327, -0.01152), (0.2569, -0.3845, -0.01152), (0.453, 0.3027, 0.1892), (0.3853, -0.3853, 0.1892), (0.56, 0.232, 0.4186), (0.504, -0.3367, 0.4186), (0.6315, 0.1256, 0.6677), (0.644, 0.1281, 0.9268), (0.606, 0.251, 0.9909), (0.5454, -0.3644, 0.9909), (0.6067, -0.2513, 0.9268), (0.5949, -0.2464, 0.6677), (0.04835, 0.1167, -0.3716), (0.02465, -0.1239, -0.3716), (0.1382, 0.2068, -0.2973), (0.0952, -0.2298, -0.2973), (0.2562, 0.2563, -0.1758), (0.2013, -0.3013, -0.1758), (0.3845, 0.2569, -0.01152), (0.327, -0.327, -0.01152), (0.5034, 0.2085, 0.1892), (0.453, -0.3027, 0.1892), (0.5945, 0.1183, 0.4186), (0.56, -0.232, 0.4186), (0.6439, -5.96e-08, 0.6677), (0.6567, -5.96e-08, 0.9268), (0.6434, 0.128, 0.9909), (0.606, -0.251, 0.9909), (0.644, -0.1281, 0.9268), (0.6315, -0.1256, 0.6677), (0.0702, 0.1051, -0.3716), (0.04835, -0.1167, -0.3716), (0.1759, 0.1759, -0.2973), (0.1382, -0.2068, -0.2973), (0.3013, 0.2013, -0.1758), (0.2562, -0.2563, -0.1758), (0.4273, 0.177, -0.01152), (0.3845, -0.2569, -0.01152), (0.5344, 0.1063, 0.1892), (0.5034, -0.2085, 0.1892), (0.6061, 1.192e-07, 0.4186), (0.5945, -0.1183, 0.4186), (0.656, -5.96e-08, 0.9909), (0.6434, -0.128, 0.9909), (0.08934, 0.08934, -0.3716), (0.0702, -0.1051, -0.3716), (0.2068, 0.1382, -0.2973), (0.1759, -0.1759, -0.2973), (0.3348, 0.1387, -0.1758), (0.3013, -0.2013, -0.1758), (0.4536, 0.09022, -0.01152), (0.4273, -0.177, -0.01152), (0.5448, -5.96e-08, 0.1892), (0.5344, -0.1063, 0.1892), (0.1051, 0.0702, -0.3716), (0.08934, -0.08934, -0.3716), (0.2298, 0.0952, -0.2973), (0.2068, -0.1382, -0.2973), (0.3554, 0.0707, -0.1758), (0.3348, -0.1387, -0.1758), (0.4625, 0.0, -0.01152), (0.4536, -0.09022, -0.01152), (0.1167, 0.04835, -0.3716), (0.1051, -0.0702, -0.3716), (0.244, 0.04853, -0.2973), (0.2298, -0.0952, -0.2973), (0.3624, 0.0, -0.1758), (0.3554, -0.0707, -0.1758), (0.1239, 0.02465, -0.3716), (0.1167, -0.04835, -0.3716), (0.2488, 0.0, -0.2973), (0.244, -0.04853, -0.2973), (0.1263, 0.0, -0.3716), (0.1239, -0.02465, -0.3716), (-0.1084, 0.04491, -0.3834), (-0.1182, -0.02351, -0.3828), (0.1154, 0.07711, -0.3641), (0.1561, -0.06466, -0.3573), (0.05238, -0.1265, -0.3652), (0.02597, -0.1306, -0.3675), (0.06038, -0.1458, -0.3641), (0.2848, 0.118, -0.3498), (0.1354, -0.05609, -0.3594), (0.1512, 0.06262, -0.3606), (-1.618e-06, -0.149, -0.3694), (0.02993, -0.1505, -0.3667), (-0.0282, -0.1418, -0.3721), (-0.05371, -0.1297, -0.3747), (-0.07583, -0.1135, -0.377), (0.219, -0.219, -0.3483), (0.1012, -0.1012, -0.3614), (0.1633, 0.03249, -0.3588), (-0.04318, -0.1042, -0.3743), (0.1167, -0.1167, -0.3597), (-0.05788, -0.08662, -0.376), (-0.05442, -0.2736, -0.3716), (-0.06876, -0.06876, -0.3774), (-0.1036, -0.2502, -0.3765), (-0.1816, -0.1816, -0.385), (0.08413, 0.1259, -0.368), (-0.2089, -0.1396, -0.3884), (-0.07634, -0.05101, -0.3784), (-0.08321, -0.01655, -0.3798), (-0.08105, -0.03357, -0.3792), (-0.08075, 0.01606, -0.3803), (-1.639e-06, 0.1385, -0.3758), (0.0956, 0.0956, -0.3663), (-0.02632, 0.1323, -0.378), (0.05624, 0.1358, -0.3707), (0.02782, 0.1399, -0.3733), (0.2533, 0.1692, -0.3538), (0.1624, 0.243, -0.3635), (0.1085, 0.262, -0.3688), (0.2898, -0.12, -0.3441), (0.05369, 0.2699, -0.3739), (-1.639e-06, 0.2673, -0.3786), (0.133, 0.08889, -0.3628), (-0.05078, 0.2553, -0.3829), (0.1461, 0.0, -0.3596), (-0.09725, 0.2348, -0.3866), (-0.2279, -0.09442, -0.3911), (0.08984, -0.1345, -0.3617), (0.3079, -0.06125, -0.3438), (0.1311, 0.05432, -0.3622), (-1.635e-06, 0.1087, -0.3751), (-0.01968, 0.09891, -0.3767), (0.1702, -0.2547, -0.3519), (-0.03621, 0.08741, -0.3779), (-1.664e-06, -0.2875, -0.3664), (-0.0499, 0.07467, -0.3788), (-0.06101, 0.06101, -0.3795), (0.3052, 0.06071, -0.3467), (-0.06977, 0.04662, -0.38), (-0.1463, -0.219, -0.381), (-0.07632, 0.03161, -0.3803), (-0.08307, 0.0, -0.3802), (0.166, -0.03303, -0.3571), (-0.1147, 0.02282, -0.3835), (0.07794, -0.1166, -0.3632), (-0.2387, -0.04749, -0.3931), (0.144, -0.02865, -0.3592), (0.1417, 0.02818, -0.3606), (0.07298, 0.1092, -0.3686), (0.1102, 0.1102, -0.3653), (0.3131, 0.0, -0.3447), (0.1208, -0.08073, -0.3601), (0.2596, -0.1735, -0.3456), (0.1157, -0.2793, -0.3562), (0.1393, -0.09307, -0.3582), (-0.118, 0.0, -0.3833), (-0.09911, 0.06622, -0.3831), (0.1684, 0.0, -0.3576), (0.01894, 0.09525, -0.3874), (0.1819, 0.182, -0.3847), (-0.2306, 0.0955, -0.3894), (0.1432, 0.2143, -0.3844), (-1.645e-06, -0.2431, -0.3933), (0.2496, 0.04965, -0.3864), (-0.07616, -0.03155, -0.3903), (-0.01575, -0.07918, -0.3906), (-0.007898, 0.0397, -0.3886), (0.03892, 0.0, -0.3889), (0.08843, -0.01759, -0.3888), (0.02559, -0.02559, -0.3894), (-0.03473, -0.006907, -0.3896), (-0.05153, 0.07712, -0.3883), (0.05404, 0.08088, -0.3874), (-0.01307, -0.03155, -0.3898), (0.03727, 0.08997, -0.3874), (0.04756, -0.2391, -0.3929), (-0.05, 0.2513, -0.3853), (0.08755, 0.03626, -0.3879), (0.01979, -0.02961, -0.3895), (0.03466, -0.01436, -0.3891), (-0.06783, -0.04532, -0.3905), (-0.03155, 0.02108, -0.3891), (0.008029, 0.04037, -0.3884), (-0.08191, -0.01629, -0.3901), (-1.609e-06, -0.08119, -0.3905), (-0.02185, 0.03269, -0.3888), (-0.03229, -0.01337, -0.3897), (0.1366, -0.2045, -0.3916), (0.2362, 0.09784, -0.3857), (-0.03606, 0.08705, -0.388), (-0.2024, -0.1353, -0.393), (-0.006679, -0.03357, -0.3898), (0.09366, -0.2261, -0.3923), (-1.639e-06, 0.2571, -0.3848), (0.2311, -0.09574, -0.389), (0.03749, -0.007457, -0.389), (-0.09276, -0.2239, -0.3937), (0.02291, 0.03428, -0.3884), (0.2134, 0.1426, -0.3851), (0.0317, -0.07654, -0.3902), (0.2531, 0.0, -0.3872), (-0.05726, -0.05726, -0.3906), (0.0158, 0.03814, -0.3884), (0.01598, -0.08032, -0.3904), (0.03711, 0.01537, -0.3886), (0.07224, -0.04827, -0.3894), (0.07975, 0.05329, -0.3876), (-0.2433, 0.0484, -0.3903), (-0.02876, -0.01921, -0.3897), (-0.01863, 0.09365, -0.3877), (-0.1347, -0.2016, -0.3936), (-1.609e-06, -0.03442, -0.3898), (-0.1411, 0.2112, -0.3867), (0.05025, 0.2526, -0.3845), (0.06842, 0.06843, -0.3875), (-0.03587, 0.007134, -0.3893), (0.09157, 0.01822, -0.3881), (-0.03595, 0.0, -0.3895), (-0.2467, 0.0, -0.3911), (-0.02733, 0.02732, -0.3889), (-0.04479, -0.06704, -0.3907), (-0.01529, 0.0369, -0.3887), (-0.07441, 0.04972, -0.3889), (0.2068, -0.1382, -0.3899), (-0.1717, -0.1717, -0.3934), (0.01344, -0.03245, -0.3896), (-0.02428, -0.02427, -0.3898), (-1.631e-06, 0.09647, -0.3875), (-1.619e-06, 0.04089, -0.3885), (0.006772, -0.03405, -0.3897), (0.09181, 0.0, -0.3885), (0.03062, -0.02046, -0.3893), (0.09866, 0.2382, -0.3844), (-0.04733, -0.2379, -0.3936), (-0.0846, 0.01683, -0.3896), (0.03381, 0.02259, -0.3885), (0.2468, -0.0491, -0.3881), (0.06037, -0.06037, -0.3897), (-0.0848, 0.0, -0.3898), (0.1748, -0.1748, -0.3908), (-0.03083, -0.07441, -0.3907), (-0.0344, 0.01425, -0.3892), (-0.1786, 0.1786, -0.3875), (0.029, 0.02901, -0.3885), (0.03882, 0.007722, -0.3887), (0.04667, -0.06985, -0.39), (-0.08115, 0.03361, -0.3892), (0.08176, -0.03387, -0.3891), (-0.06446, 0.06446, -0.3886), (-0.2088, 0.1395, -0.3884), (-0.01899, -0.02842, -0.3898)], [], [(323, 2, 3, 303), (303, 3, 4, 308), (308, 4, 5, 312), (312, 5, 6, 318), (318, 6, 7, 316), (0, 9, 10, 1), (2, 14, 15, 3), (3, 15, 16, 4), (4, 16, 17, 5), (5, 17, 18, 6), (6, 18, 19, 7), (7, 19, 20, 8), (8, 20, 21, 9), (9, 21, 22, 10), (10, 22, 23, 11), (11, 23, 24, 12), (12, 24, 25, 13), (13, 25, 14, 2), (14, 26, 27, 15), (15, 27, 28, 16), (16, 28, 29, 17), (17, 29, 30, 18), (18, 30, 31, 19), (19, 31, 32, 20), (20, 32, 33, 21), (21, 33, 34, 22), (22, 34, 35, 23), (23, 35, 36, 24), (24, 36, 37, 25), (25, 37, 26, 14), (26, 38, 39, 27), (27, 39, 40, 28), (28, 40, 41, 29), (29, 41, 42, 30), (30, 42, 43, 31), (31, 43, 44, 32), (32, 44, 45, 33), (33, 45, 46, 34), (34, 46, 47, 35), (35, 47, 48, 36), (36, 48, 49, 37), (37, 49, 38, 26), (38, 50, 51, 39), (39, 51, 52, 40), (40, 52, 53, 41), (41, 53, 54, 42), (42, 54, 55, 43), (43, 55, 56, 44), (44, 56, 57, 45), (45, 57, 58, 46), (46, 58, 59, 47), (47, 59, 60, 48), (48, 60, 61, 49), (49, 61, 50, 38), (50, 62, 63, 51), (51, 63, 64, 52), (52, 64, 65, 53), (53, 65, 66, 54), (54, 66, 67, 55), (55, 67, 68, 56), (56, 68, 69, 57), (57, 69, 70, 58), (58, 70, 71, 59), (59, 71, 72, 60), (60, 72, 73, 61), (61, 73, 62, 50), (62, 74, 75, 63), (63, 75, 76, 64), (64, 76, 77, 65), (65, 77, 78, 66), (66, 78, 79, 67), (67, 79, 80, 68), (68, 80, 81, 69), (69, 81, 82, 70), (70, 82, 83, 71), (71, 83, 84, 72), (72, 84, 85, 73), (73, 85, 74, 62), (74, 86, 87, 75), (75, 87, 88, 76), (76, 88, 89, 77), (77, 89, 90, 78), (78, 90, 91, 79), (79, 91, 92, 80), (80, 92, 93, 81), (81, 93, 94, 82), (82, 94, 95, 83), (83, 95, 96, 84), (84, 96, 97, 85), (85, 97, 86, 74), (86, 98, 99, 87), (87, 99, 100, 88), (88, 100, 101, 89), (89, 101, 102, 90), (90, 102, 103, 91), (91, 103, 104, 92), (92, 104, 105, 93), (93, 105, 106, 94), (94, 106, 107, 95), (95, 107, 108, 96), (96, 108, 109, 97), (97, 109, 98, 86), (98, 110, 111, 99), (99, 111, 112, 100), (100, 112, 113, 101), (101, 113, 114, 102), (102, 114, 115, 103), (103, 115, 116, 104), (104, 116, 117, 105), (105, 117, 118, 106), (106, 118, 119, 107), (107, 119, 120, 108), (108, 120, 121, 109), (109, 121, 110, 98), (110, 122, 123, 111), (111, 123, 124, 112), (112, 124, 125, 113), (113, 125, 126, 114), (114, 126, 127, 115), (115, 127, 128, 116), (116, 128, 129, 117), (117, 129, 130, 118), (118, 130, 131, 119), (119, 131, 132, 120), (120, 132, 133, 121), (121, 133, 122, 110), (122, 134, 135, 123), (123, 135, 136, 124), (124, 136, 137, 125), (125, 137, 138, 126), (126, 138, 139, 127), (127, 139, 140, 128), (128, 140, 141, 129), (129, 141, 142, 130), (130, 142, 143, 131), (131, 143, 144, 132), (132, 144, 145, 133), (133, 145, 134, 122), (134, 146, 147, 135), (135, 147, 148, 136), (136, 148, 149, 137), (137, 149, 150, 138), (138, 150, 151, 139), (139, 151, 152, 140), (140, 152, 153, 141), (141, 153, 154, 142), (142, 154, 155, 143), (143, 155, 156, 144), (144, 156, 157, 145), (145, 157, 146, 134), (146, 158, 159, 147), (147, 159, 160, 148), (148, 160, 161, 149), (149, 161, 162, 150), (150, 162, 163, 151), (151, 163, 164, 152), (152, 164, 165, 153), (153, 165, 166, 154), (154, 166, 167, 155), (155, 167, 168, 156), (156, 168, 169, 157), (157, 169, 158, 146), (158, 170, 171, 159), (159, 171, 172, 160), (160, 172, 173, 161), (161, 173, 174, 162), (162, 174, 175, 163), (163, 175, 176, 164), (164, 176, 177, 165), (165, 177, 178, 166), (166, 178, 179, 167), (167, 179, 180, 168), (168, 180, 181, 169), (169, 181, 170, 158), (170, 182, 183, 171), (171, 183, 184, 172), (172, 184, 185, 173), (173, 185, 186, 174), (174, 186, 187, 175), (175, 187, 188, 176), (176, 188, 189, 177), (177, 189, 190, 178), (178, 190, 191, 179), (179, 191, 192, 180), (180, 192, 193, 181), (181, 193, 182, 170), (182, 194, 195, 183), (183, 195, 196, 184), (184, 196, 197, 185), (185, 197, 198, 186), (186, 198, 199, 187), (187, 199, 200, 188), (188, 200, 201, 189), (189, 201, 202, 190), (190, 202, 203, 191), (191, 203, 204, 192), (192, 204, 205, 193), (193, 205, 194, 182), (194, 206, 207, 195), (195, 207, 208, 196), (196, 208, 209, 197), (197, 209, 210, 198), (198, 210, 211, 199), (199, 211, 212, 200), (200, 212, 213, 201), (201, 213, 214, 202), (202, 214, 215, 203), (203, 215, 216, 204), (204, 216, 217, 205), (205, 217, 206, 194), (206, 218, 219, 207), (207, 219, 220, 208), (208, 220, 221, 209), (209, 221, 222, 210), (210, 222, 223, 211), (211, 223, 224, 212), (212, 224, 225, 213), (213, 225, 226, 214), (214, 226, 227, 215), (215, 227, 228, 216), (216, 228, 229, 217), (217, 229, 218, 206), (218, 230, 231, 219), (219, 231, 232, 220), (220, 232, 233, 221), (221, 233, 234, 222), (222, 234, 235, 223), (223, 235, 236, 224), (224, 236, 237, 225), (225, 237, 238, 226), (226, 238, 239, 227), (227, 239, 240, 228), (228, 240, 241, 229), (229, 241, 230, 218), (230, 242, 243, 231), (231, 243, 244, 232), (232, 244, 245, 233), (233, 245, 246, 234), (234, 246, 247, 235), (235, 247, 248, 236), (236, 248, 249, 237), (237, 249, 250, 238), (238, 250, 251, 239), (239, 251, 252, 240), (240, 252, 253, 241), (241, 253, 242, 230), (242, 254, 255, 243), (243, 255, 256, 244), (244, 256, 257, 245), (245, 257, 258, 246), (246, 258, 259, 247), (247, 259, 260, 248), (248, 260, 261, 249), (249, 261, 262, 250), (250, 262, 263, 251), (251, 263, 264, 252), (252, 264, 265, 253), (253, 265, 254, 242), (254, 266, 267, 255), (255, 267, 268, 256), (256, 268, 269, 257), (257, 269, 270, 258), (258, 270, 271, 259), (259, 271, 272, 260), (260, 272, 273, 261), (261, 273, 274, 262), (262, 274, 275, 263), (263, 275, 276, 264), (264, 276, 277, 265), (265, 277, 266, 254), (266, 278, 279, 295, 300, 267), (295, 279, 280, 294), (294, 280, 281, 293), (293, 281, 282, 290), (290, 282, 283, 296), (296, 283, 284, 292), (272, 297, 292, 284, 285, 273), (273, 285, 286, 274), (274, 286, 287, 275), (275, 287, 288, 276), (276, 288, 289, 277), (277, 289, 278, 266), (279, 315, 305, 280), (280, 305, 317, 281), (281, 317, 309, 282), (282, 309, 310, 283), (283, 310, 306, 284), (302, 290, 296, 301), (300, 295, 294, 299), (301, 296, 292, 297), (299, 294, 293, 298), (316, 7, 8, 291), (298, 293, 290, 302), (267, 300, 299, 268), (271, 301, 297, 272), (268, 299, 298, 269), (270, 302, 301, 271), (269, 298, 302, 270), (285, 311, 320, 286), (289, 322, 313, 278), (287, 314, 321, 288), (323, 319, 13, 2), (307, 11, 12, 304), (278, 313, 315, 279), (284, 306, 311, 285), (291, 8, 9, 0), (1, 10, 11, 307), (304, 12, 13, 319), (286, 320, 314, 287), (288, 321, 322, 289), (324, 325, 326, 327), (328, 324, 327, 329), (330, 331, 325, 324), (332, 326, 325, 333), (327, 326, 334, 335), (336, 328, 329, 337), (338, 330, 324, 328), (329, 327, 335, 339), (340, 341, 331, 330), (333, 325, 331, 342), (343, 334, 326, 332), (335, 334, 344, 345), (346, 336, 337, 347), (348, 338, 328, 336), (337, 329, 339, 349), (350, 340, 330, 338), (339, 335, 345, 351), (352, 353, 341, 340), (342, 331, 341, 354), (355, 344, 334, 343), (345, 344, 356, 357), (358, 346, 347, 359), (360, 348, 336, 346), (347, 337, 349, 361), (362, 350, 338, 348), (349, 339, 351, 363), (364, 352, 340, 350), (351, 345, 357, 365), (366, 367, 353, 352), (354, 341, 353, 368), (369, 356, 344, 355), (357, 356, 370, 371), (372, 358, 359, 373), (374, 360, 346, 358), (359, 347, 361, 375), (376, 362, 348, 360), (361, 349, 363, 377), (378, 364, 350, 362), (363, 351, 365, 379), (380, 366, 352, 364), (365, 357, 371, 381), (382, 383, 367, 366), (368, 353, 367, 384), (385, 370, 356, 369), (371, 370, 386, 387), (1583, 372, 373, 1572), (388, 374, 358, 372), (373, 359, 375, 389), (390, 376, 360, 374), (375, 361, 377, 391), (392, 378, 362, 376), (377, 363, 379, 393), (394, 380, 364, 378), (379, 365, 381, 395), (396, 382, 366, 380), (381, 371, 387, 397), (398, 399, 383, 382), (384, 367, 383, 400), (401, 386, 370, 385), (387, 386, 402, 403), (1510, 388, 372, 1583), (404, 390, 374, 388), (389, 375, 391, 405), (406, 392, 376, 390), (391, 377, 393, 407), (408, 394, 378, 392), (393, 379, 395, 409), (410, 396, 380, 394), (395, 381, 397, 411), (412, 398, 382, 396), (397, 387, 403, 413), (414, 415, 399, 398), (400, 383, 399, 416), (417, 402, 386, 401), (403, 402, 418, 419), (1491, 404, 388, 1510), (420, 406, 390, 404), (405, 391, 407, 421), (422, 408, 392, 406), (407, 393, 409, 423), (424, 410, 394, 408), (409, 395, 411, 425), (426, 412, 396, 410), (411, 397, 413, 427), (428, 414, 398, 412), (413, 403, 419, 429), (430, 431, 415, 414), (416, 399, 415, 432), (433, 418, 402, 417), (419, 418, 434, 435), (1471, 420, 404, 1491), (436, 422, 406, 420), (421, 407, 423, 437), (438, 424, 408, 422), (423, 409, 425, 439), (440, 426, 410, 424), (425, 411, 427, 441), (442, 428, 412, 426), (427, 413, 429, 443), (444, 430, 414, 428), (429, 419, 435, 445), (446, 447, 431, 430), (432, 415, 431, 448), (449, 434, 418, 433), (435, 434, 450, 451), (1469, 436, 420, 1471), (452, 438, 422, 436), (437, 423, 439, 453), (454, 440, 424, 438), (439, 425, 441, 455), (456, 442, 426, 440), (441, 427, 443, 457), (458, 444, 428, 442), (443, 429, 445, 459), (460, 446, 430, 444), (445, 435, 451, 461), (462, 463, 447, 446), (448, 431, 447, 464), (465, 450, 434, 449), (451, 450, 466, 467), (1504, 452, 436, 1469), (468, 454, 438, 452), (453, 439, 455, 469), (470, 456, 440, 454), (455, 441, 457, 471), (472, 458, 442, 456), (457, 443, 459, 473), (474, 460, 444, 458), (459, 445, 461, 475), (476, 462, 446, 460), (461, 451, 467, 477), (478, 479, 463, 462), (464, 447, 463, 480), (481, 466, 450, 465), (467, 466, 482, 483), (1468, 468, 452, 1504), (1490, 453, 469, 1488), (484, 470, 454, 468), (469, 455, 471, 485), (486, 472, 456, 470), (471, 457, 473, 487), (488, 474, 458, 472), (473, 459, 475, 489), (490, 476, 460, 474), (475, 461, 477, 491), (492, 478, 462, 476), (477, 467, 483, 493), (494, 495, 479, 478), (480, 463, 479, 496), (497, 482, 466, 481), (483, 482, 498, 499), (1466, 484, 468, 1468), (1488, 469, 485, 1486), (500, 486, 470, 484), (485, 471, 487, 501), (502, 488, 472, 486), (487, 473, 489, 503), (504, 490, 474, 488), (489, 475, 491, 505), (506, 492, 476, 490), (491, 477, 493, 507), (508, 494, 478, 492), (493, 483, 499, 509), (510, 511, 495, 494), (496, 479, 495, 512), (513, 498, 482, 497), (499, 498, 514, 515), (1499, 500, 484, 1466), (1486, 485, 501, 1485), (516, 502, 486, 500), (501, 487, 503, 517), (518, 504, 488, 502), (503, 489, 505, 519), (520, 506, 490, 504), (505, 491, 507, 521), (522, 508, 492, 506), (507, 493, 509, 523), (524, 510, 494, 508), (509, 499, 515, 525), (526, 527, 511, 510), (512, 495, 511, 528), (529, 514, 498, 513), (515, 514, 530, 531), (1540, 516, 1499, 1527), (532, 1518, 516), (517, 503, 519, 533), (534, 520, 504, 518), (519, 505, 521, 535), (536, 522, 506, 520), (521, 507, 523, 537), (538, 524, 508, 522), (523, 509, 525, 539), (540, 526, 510, 524), (525, 515, 531, 541), (542, 543, 527, 526), (528, 511, 527, 544), (545, 530, 514, 529), (531, 530, 546, 547), (1557, 532, 516, 1540), (548, 1497, 1518, 532), (533, 519, 535, 549), (550, 536, 520, 534), (535, 521, 537, 551), (552, 538, 522, 536), (537, 523, 539, 553), (554, 540, 524, 538), (539, 525, 541, 555), (556, 542, 526, 540), (541, 531, 547, 557), (547, 546, 543, 542), (544, 527, 543, 558), (559, 546, 530, 545), (1552, 548, 532, 1557), (560, 1460, 1497, 548), (561, 549, 1481), (562, 552, 536, 550), (551, 537, 553, 563), (564, 554, 538, 552), (553, 539, 555, 565), (566, 556, 540, 554), (555, 541, 557, 567), (557, 547, 542, 556), (558, 543, 546, 559), (1604, 560, 548, 1552), (568, 1517, 1460, 560), (561, 1481, 1452, 569), (570, 564, 552, 562), (563, 553, 565, 571), (572, 566, 554, 564), (565, 555, 567, 573), (567, 557, 556, 566), (1588, 568, 560, 1604), (574, 1484, 1517, 568), (569, 1452, 1502, 575), (576, 572, 564, 570), (571, 565, 573, 577), (573, 567, 566, 572), (1559, 574, 568, 1588), (578, 1493, 1484, 574), (575, 1502, 1515, 579), (577, 573, 572, 576), (1601, 578, 574, 1559), (579, 1515, 1493, 578), (1565, 579, 578, 1601), (580, 581, 582, 583), (584, 580, 583, 585), (586, 587, 581, 580), (588, 582, 581, 589), (583, 582, 590, 591), (592, 584, 585, 593), (594, 586, 580, 584), (585, 583, 591, 595), (596, 597, 587, 586), (589, 581, 587, 598), (599, 590, 582, 588), (591, 590, 600, 601), (602, 592, 593, 603), (604, 594, 584, 592), (593, 585, 595, 605), (606, 596, 586, 594), (595, 591, 601, 607), (608, 609, 597, 596), (598, 587, 597, 610), (611, 600, 590, 599), (601, 600, 612, 613), (614, 602, 603, 615), (616, 604, 592, 602), (603, 593, 605, 617), (618, 606, 594, 604), (605, 595, 607, 619), (620, 608, 596, 606), (607, 601, 613, 621), (622, 623, 609, 608), (610, 597, 609, 624), (625, 612, 600, 611), (613, 612, 626, 627), (628, 614, 615, 629), (630, 616, 602, 614), (615, 603, 617, 631), (632, 618, 604, 616), (617, 605, 619, 633), (634, 620, 606, 618), (619, 607, 621, 635), (636, 622, 608, 620), (621, 613, 627, 637), (638, 639, 623, 622), (624, 609, 623, 640), (641, 626, 612, 625), (627, 626, 642, 643), (644, 628, 629, 645), (646, 630, 614, 628), (629, 615, 631, 647), (648, 632, 616, 630), (631, 617, 633, 649), (650, 634, 618, 632), (633, 619, 635, 651), (652, 636, 620, 634), (635, 621, 637, 653), (654, 638, 622, 636), (637, 627, 643, 655), (656, 657, 639, 638), (640, 623, 639, 658), (659, 642, 626, 641), (643, 642, 660, 661), (644, 645, 662), (663, 646, 628, 644), (645, 629, 647, 664), (665, 648, 630, 646), (647, 631, 649, 666), (667, 650, 632, 648), (649, 633, 651, 668), (669, 652, 634, 650), (651, 635, 653, 670), (671, 654, 636, 652), (653, 637, 655, 672), (673, 656, 638, 654), (655, 643, 661, 674), (675, 676, 657, 656), (658, 639, 657, 677), (678, 660, 642, 659), (661, 660, 679, 680), (663, 644, 662), (645, 664, 662), (681, 665, 646, 663), (664, 647, 666, 682), (683, 667, 648, 665), (666, 649, 668, 684), (685, 669, 650, 667), (668, 651, 670, 686), (687, 671, 652, 669), (670, 653, 672, 688), (689, 673, 654, 671), (672, 655, 674, 690), (691, 675, 656, 673), (674, 661, 680, 692), (693, 694, 676, 675), (677, 657, 676, 695), (696, 679, 660, 678), (680, 679, 697, 698), (681, 663, 662), (664, 682, 662), (699, 683, 665, 681), (682, 666, 684, 700), (701, 685, 667, 683), (684, 668, 686, 702), (703, 687, 669, 685), (686, 670, 688, 704), (705, 689, 671, 687), (688, 672, 690, 706), (707, 691, 673, 689), (690, 674, 692, 708), (709, 693, 675, 691), (692, 680, 698, 710), (711, 712, 694, 693), (695, 676, 694, 713), (714, 697, 679, 696), (698, 697, 715, 716), (699, 681, 662), (682, 700, 662), (717, 701, 683, 699), (700, 684, 702, 718), (719, 703, 685, 701), (702, 686, 704, 720), (721, 705, 687, 703), (704, 688, 706, 722), (723, 707, 689, 705), (706, 690, 708, 724), (725, 709, 691, 707), (708, 692, 710, 726), (727, 711, 693, 709), (710, 698, 716, 728), (729, 730, 712, 711), (713, 694, 712, 731), (732, 715, 697, 714), (716, 715, 733, 734), (717, 699, 662), (700, 718, 662), (735, 719, 701, 717), (718, 702, 720, 736), (737, 721, 703, 719), (720, 704, 722, 738), (739, 723, 705, 721), (722, 706, 724, 740), (741, 725, 707, 723), (724, 708, 726, 742), (743, 727, 709, 725), (726, 710, 728, 744), (745, 729, 711, 727), (728, 716, 734, 746), (747, 748, 730, 729), (731, 712, 730, 749), (750, 733, 715, 732), (734, 733, 751, 752), (735, 717, 662), (718, 736, 662), (753, 737, 719, 735), (736, 720, 738, 754), (755, 739, 721, 737), (738, 722, 740, 756), (757, 741, 723, 739), (740, 724, 742, 758), (759, 743, 725, 741), (742, 726, 744, 760), (761, 745, 727, 743), (744, 728, 746, 762), (763, 747, 729, 745), (746, 734, 752, 764), (765, 766, 748, 747), (749, 730, 748, 767), (768, 751, 733, 750), (752, 751, 769, 770), (753, 735, 662), (736, 754, 662), (771, 755, 737, 753), (754, 738, 756, 772), (773, 757, 739, 755), (756, 740, 758, 774), (775, 759, 741, 757), (758, 742, 760, 776), (777, 761, 743, 759), (760, 744, 762, 778), (779, 763, 745, 761), (762, 746, 764, 780), (781, 765, 747, 763), (764, 752, 770, 782), (783, 784, 766, 765), (767, 748, 766, 785), (786, 769, 751, 768), (770, 769, 787, 788), (771, 753, 662), (754, 772, 662), (789, 773, 755, 771), (772, 756, 774, 790), (791, 775, 757, 773), (774, 758, 776, 792), (793, 777, 759, 775), (776, 760, 778, 794), (795, 779, 761, 777), (778, 762, 780, 796), (797, 781, 763, 779), (780, 764, 782, 798), (799, 783, 765, 781), (782, 770, 788, 800), (801, 802, 784, 783), (785, 766, 784, 803), (804, 787, 769, 786), (788, 787, 805, 806), (789, 771, 662), (772, 790, 662), (807, 791, 773, 789), (790, 774, 792, 808), (809, 793, 775, 791), (792, 776, 794, 810), (811, 795, 777, 793), (794, 778, 796, 812), (813, 797, 779, 795), (796, 780, 798, 814), (815, 799, 781, 797), (798, 782, 800, 816), (817, 801, 783, 799), (800, 788, 806, 818), (819, 820, 802, 801), (803, 784, 802, 821), (822, 805, 787, 804), (806, 805, 823, 824), (807, 789, 662), (790, 808, 662), (825, 809, 791, 807), (808, 792, 810, 826), (827, 811, 793, 809), (810, 794, 812, 828), (829, 813, 795, 811), (812, 796, 814, 830), (831, 815, 797, 813), (814, 798, 816, 832), (833, 817, 799, 815), (816, 800, 818, 834), (835, 819, 801, 817), (818, 806, 824, 836), (824, 823, 820, 819), (821, 802, 820, 837), (838, 823, 805, 822), (825, 807, 662), (808, 826, 662), (839, 827, 809, 825), (826, 810, 828, 840), (841, 829, 811, 827), (828, 812, 830, 842), (843, 831, 813, 829), (830, 814, 832, 844), (845, 833, 815, 831), (832, 816, 834, 846), (847, 835, 817, 833), (834, 818, 836, 848), (836, 824, 819, 835), (837, 820, 823, 838), (839, 825, 662), (826, 840, 662), (849, 841, 827, 839), (840, 828, 842, 850), (851, 843, 829, 841), (842, 830, 844, 852), (853, 845, 831, 843), (844, 832, 846, 854), (855, 847, 833, 845), (846, 834, 848, 856), (848, 836, 835, 847), (849, 839, 662), (840, 850, 662), (857, 851, 841, 849), (850, 842, 852, 858), (859, 853, 843, 851), (852, 844, 854, 860), (861, 855, 845, 853), (854, 846, 856, 862), (856, 848, 847, 855), (857, 849, 662), (850, 858, 662), (863, 859, 851, 857), (858, 852, 860, 864), (865, 861, 853, 859), (860, 854, 862, 866), (862, 856, 855, 861), (863, 857, 662), (858, 864, 662), (867, 865, 859, 863), (864, 860, 866, 868), (866, 862, 861, 865), (867, 863, 662), (864, 868, 662), (868, 866, 865, 867), (868, 867, 662), (599, 588, 333, 342, 354, 368, 384, 400, 416, 432, 448, 464, 480, 496, 512, 528, 544, 558, 559, 837, 838, 822, 804, 786, 768, 750, 732, 714, 696, 678, 659, 641, 625, 611), (640, 658, 677, 695, 713, 731, 749, 767, 785, 803, 821, 837, 559, 545, 529, 513, 497, 481, 465, 449, 433, 417, 401, 385, 369, 355, 343, 332, 333, 588, 589, 598, 610, 624), (872, 871, 870, 869), (874, 872, 869, 873), (869, 870, 876, 875), (878, 870, 871, 877), (880, 879, 871, 872), (882, 874, 873, 881), (873, 869, 875, 883), (884, 880, 872, 874), (875, 876, 886, 885), (887, 876, 870, 878), (877, 871, 879, 888), (890, 889, 879, 880), (892, 882, 881, 891), (881, 873, 883, 893), (894, 884, 874, 882), (883, 875, 885, 895), (896, 890, 880, 884), (885, 886, 898, 897), (899, 886, 876, 887), (888, 879, 889, 900), (902, 901, 889, 890), (904, 892, 891, 903), (891, 881, 893, 905), (906, 894, 882, 892), (893, 883, 895, 907), (908, 896, 884, 894), (895, 885, 897, 909), (910, 902, 890, 896), (897, 898, 912, 911), (913, 898, 886, 899), (900, 889, 901, 914), (916, 915, 901, 902), (918, 904, 903, 917), (903, 891, 905, 919), (920, 906, 892, 904), (905, 893, 907, 921), (922, 908, 894, 906), (907, 895, 909, 923), (924, 910, 896, 908), (909, 897, 911, 925), (926, 916, 902, 910), (911, 912, 928, 927), (929, 912, 898, 913), (914, 901, 915, 930), (932, 931, 915, 916), (934, 918, 917, 933), (917, 903, 919, 935), (936, 920, 904, 918), (919, 905, 921, 937), (938, 922, 906, 920), (921, 907, 923, 939), (940, 924, 908, 922), (923, 909, 925, 941), (942, 926, 910, 924), (925, 911, 927, 943), (944, 932, 916, 926), (927, 928, 946, 945), (947, 928, 912, 929), (930, 915, 931, 948), (950, 949, 931, 932), (933, 917, 935, 951), (952, 936, 918, 934), (935, 919, 937, 953), (954, 938, 920, 936), (937, 921, 939, 955), (956, 940, 922, 938), (939, 923, 941, 957), (958, 942, 924, 940), (941, 925, 943, 959), (960, 944, 926, 942), (943, 927, 945, 961), (962, 950, 932, 944), (945, 946, 964, 963), (965, 946, 928, 947), (948, 931, 949, 966), (968, 967, 949, 950), (1445, 1508, 1599, 1611), (951, 935, 953, 969), (970, 954, 936, 952), (953, 937, 955, 971), (972, 956, 938, 954), (955, 939, 957, 973), (974, 958, 940, 956), (957, 941, 959, 975), (976, 960, 942, 958), (959, 943, 961, 977), (978, 962, 944, 960), (961, 945, 963, 979), (980, 968, 950, 962), (963, 964, 982, 981), (983, 964, 946, 965), (966, 949, 967, 984), (986, 985, 967, 968), (1521, 1445, 1611, 1587), (969, 953, 971, 987), (988, 972, 954, 970), (971, 955, 973, 989), (990, 974, 956, 972), (973, 957, 975, 991), (992, 976, 958, 974), (975, 959, 977, 993), (994, 978, 960, 976), (977, 961, 979, 995), (996, 980, 962, 978), (979, 963, 981, 997), (998, 986, 968, 980), (981, 982, 1000, 999), (1001, 982, 964, 983), (984, 967, 985, 1002), (1004, 1003, 985, 986), (1613, 988, 1521, 1587), (987, 971, 989, 1005), (1006, 990, 972, 988), (989, 973, 991, 1007), (1008, 992, 974, 990), (991, 975, 993, 1009), (1010, 994, 976, 992), (993, 977, 995, 1011), (1012, 996, 978, 994), (995, 979, 997, 1013), (1014, 998, 980, 996), (997, 981, 999, 1015), (1016, 1004, 986, 998), (999, 1000, 1018, 1017), (1019, 1000, 982, 1001), (1002, 985, 1003, 1020), (1022, 1021, 1003, 1004), (1006, 988, 1613, 1536), (1023, 1005, 1459), (1024, 1008, 990, 1006), (1007, 991, 1009, 1025), (1026, 1010, 992, 1008), (1009, 993, 1011, 1027), (1028, 1012, 994, 1010), (1011, 995, 1013, 1029), (1030, 1014, 996, 1012), (1013, 997, 1015, 1031), (1032, 1016, 998, 1014), (1015, 999, 1017, 1033), (1034, 1022, 1004, 1016), (1017, 1018, 1036, 1035), (1037, 1018, 1000, 1019), (1020, 1003, 1021, 1038), (1040, 1039, 1021, 1022), (1024, 1006, 1536, 1554), (1023, 1459, 1458, 1041), (1042, 1478, 1024), (1025, 1009, 1027, 1043), (1044, 1028, 1010, 1026), (1027, 1011, 1029, 1045), (1046, 1030, 1012, 1028), (1029, 1013, 1031, 1047), (1048, 1032, 1014, 1030), (1031, 1015, 1033, 1049), (1050, 1034, 1016, 1032), (1033, 1017, 1035, 1051), (1052, 1040, 1022, 1034), (1035, 1036, 1054, 1053), (1055, 1036, 1018, 1037), (1038, 1021, 1039, 1056), (1058, 1057, 1039, 1040), (1042, 1024, 1554, 1574), (1041, 1458, 1457, 1059), (1060, 1476, 1478, 1042), (1043, 1027, 1045, 1061), (1062, 1046, 1028, 1044), (1045, 1029, 1047, 1063), (1064, 1048, 1030, 1046), (1047, 1031, 1049, 1065), (1066, 1050, 1032, 1048), (1049, 1033, 1051, 1067), (1068, 1052, 1034, 1050), (1051, 1035, 1053, 1069), (1070, 1058, 1040, 1052), (1053, 1054, 1072, 1071), (1073, 1054, 1036, 1055), (1056, 1039, 1057, 1074), (1076, 1075, 1057, 1058), (1060, 1042, 1574, 1592), (1059, 1457, 1455, 1077), (1078, 1480, 1476, 1060), (1061, 1045, 1063, 1079), (1080, 1064, 1046, 1062), (1063, 1047, 1065, 1081), (1082, 1066, 1048, 1064), (1065, 1049, 1067, 1083), (1084, 1068, 1050, 1066), (1067, 1051, 1069, 1085), (1086, 1070, 1052, 1068), (1069, 1053, 1071, 1087), (1088, 1076, 1058, 1070), (1071, 1072, 1090, 1089), (1091, 1072, 1054, 1073), (1074, 1057, 1075, 1092), (1094, 1093, 1075, 1076), (1078, 1060, 1592, 1523), (1455, 1061, 1079, 1456), (1479, 1080, 1062, 1480), (1079, 1063, 1081, 1097), (1098, 1082, 1064, 1080), (1081, 1065, 1083, 1099), (1100, 1084, 1066, 1082), (1083, 1067, 1085, 1101), (1102, 1086, 1068, 1084), (1085, 1069, 1087, 1103), (1104, 1088, 1070, 1086), (1087, 1071, 1089, 1105), (1106, 1094, 1076, 1088), (1089, 1090, 1108, 1107), (1109, 1090, 1072, 1091), (1092, 1075, 1093, 1110), (1112, 1111, 1093, 1094), (1096, 1078, 1523, 1539), (1456, 1079, 1097, 1451), (1470, 1098, 1080, 1479), (1097, 1081, 1099, 1115), (1116, 1100, 1082, 1098), (1099, 1083, 1101, 1117), (1118, 1102, 1084, 1100), (1101, 1085, 1103, 1119), (1120, 1104, 1086, 1102), (1103, 1087, 1105, 1121), (1122, 1106, 1088, 1104), (1105, 1089, 1107, 1123), (1124, 1112, 1094, 1106), (1107, 1108, 1111, 1112), (1125, 1108, 1090, 1109), (1110, 1093, 1111, 1126), (1114, 1096, 1539, 1537), (1451, 1097, 1115, 1492), (1514, 1116, 1098, 1470), (1115, 1099, 1117, 1129), (1130, 1118, 1100, 1116), (1117, 1101, 1119, 1131), (1132, 1120, 1102, 1118), (1119, 1103, 1121, 1133), (1134, 1122, 1104, 1120), (1121, 1105, 1123, 1135), (1136, 1124, 1106, 1122), (1123, 1107, 1112, 1124), (1126, 1111, 1108, 1125), (1128, 1114, 1537, 1579), (1492, 1115, 1129, 1464), (1487, 1130, 1116, 1514), (1129, 1117, 1131, 1139), (1140, 1132, 1118, 1130), (1131, 1119, 1133, 1141), (1142, 1134, 1120, 1132), (1133, 1121, 1135, 1143), (1144, 1136, 1122, 1134), (1135, 1123, 1124, 1136), (1138, 1128, 1579, 1571), (1547, 1567, 1562, 1608, 1600, 1569, 1609, 1532, 1560, 1544, 1596, 1534, 1543, 1590, 1594, 1576, 1556, 1538, 1615, 1591, 1573, 1551, 1535, 1582, 1580, 1606, 1546, 1584, 1550, 1586, 1531, 1593), (1464, 1129, 1139, 1519), (1454, 1140, 1130, 1487), (1139, 1131, 1141, 1147), (1148, 1142, 1132, 1140), (1141, 1133, 1143, 1149), (1150, 1144, 1134, 1142), (1143, 1135, 1136, 1144), (1146, 1138, 1571, 1542), (1519, 1139, 1147, 1448), (1462, 1148, 1140, 1454), (1147, 1141, 1149, 1153), (1154, 1150, 1142, 1148), (1149, 1143, 1144, 1150), (1152, 1146, 1542, 1581), (1448, 1147, 1153, 1507), (1522, 1154, 1148, 1462), (1153, 1149, 1150, 1154), (1156, 1152, 1581, 1595), (1507, 1153, 1154, 1522), (1160, 1159, 1158, 1157), (1162, 1160, 1157, 1161), (1157, 1158, 1164, 1163), (1166, 1158, 1159, 1165), (1168, 1167, 1159, 1160), (1170, 1162, 1161, 1169), (1161, 1157, 1163, 1171), (1172, 1168, 1160, 1162), (1163, 1164, 1174, 1173), (1175, 1164, 1158, 1166), (1165, 1159, 1167, 1176), (1178, 1177, 1167, 1168), (1180, 1170, 1169, 1179), (1169, 1161, 1171, 1181), (1182, 1172, 1162, 1170), (1171, 1163, 1173, 1183), (1184, 1178, 1168, 1172), (1173, 1174, 1186, 1185), (1187, 1174, 1164, 1175), (1176, 1167, 1177, 1188), (1190, 1189, 1177, 1178), (1192, 1180, 1179, 1191), (1179, 1169, 1181, 1193), (1194, 1182, 1170, 1180), (1181, 1171, 1183, 1195), (1196, 1184, 1172, 1182), (1183, 1173, 1185, 1197), (1198, 1190, 1178, 1184), (1185, 1186, 1200, 1199), (1201, 1186, 1174, 1187), (1188, 1177, 1189, 1202), (1204, 1203, 1189, 1190), (1206, 1192, 1191, 1205), (1191, 1179, 1193, 1207), (1208, 1194, 1180, 1192), (1193, 1181, 1195, 1209), (1210, 1196, 1182, 1194), (1195, 1183, 1197, 1211), (1212, 1198, 1184, 1196), (1197, 1185, 1199, 1213), (1214, 1204, 1190, 1198), (1199, 1200, 1216, 1215), (1217, 1200, 1186, 1201), (1202, 1189, 1203, 1218), (1220, 1219, 1203, 1204), (1222, 1206, 1205, 1221), (1205, 1191, 1207, 1223), (1224, 1208, 1192, 1206), (1207, 1193, 1209, 1225), (1226, 1210, 1194, 1208), (1209, 1195, 1211, 1227), (1228, 1212, 1196, 1210), (1211, 1197, 1213, 1229), (1230, 1214, 1198, 1212), (1213, 1199, 1215, 1231), (1232, 1220, 1204, 1214), (1215, 1216, 1234, 1233), (1235, 1216, 1200, 1217), (1218, 1203, 1219, 1236), (1238, 1237, 1219, 1220), (1506, 1222, 1221, 1475), (1221, 1205, 1223, 1239), (1240, 1224, 1206, 1222), (1223, 1207, 1225, 1241), (1242, 1226, 1208, 1224), (1225, 1209, 1227, 1243), (1244, 1228, 1210, 1226), (1227, 1211, 1229, 1245), (1246, 1230, 1212, 1228), (1229, 1213, 1231, 1247), (1248, 1232, 1214, 1230), (1231, 1215, 1233, 1249), (1250, 1238, 1220, 1232), (1233, 1234, 1252, 1251), (1253, 1234, 1216, 1235), (1236, 1219, 1237, 1254), (1256, 1255, 1237, 1238), (1475, 1221, 1239, 1505), (1473, 1240, 1222, 1506), (1239, 1223, 1241, 1257), (1258, 1242, 1224, 1240), (1241, 1225, 1243, 1259), (1260, 1244, 1226, 1242), (1243, 1227, 1245, 1261), (1262, 1246, 1228, 1244), (1245, 1229, 1247, 1263), (1264, 1248, 1230, 1246), (1247, 1231, 1249, 1265), (1266, 1250, 1232, 1248), (1249, 1233, 1251, 1267), (1268, 1256, 1238, 1250), (1251, 1252, 1270, 1269), (1271, 1252, 1234, 1253), (1254, 1237, 1255, 1272), (1274, 1273, 1255, 1256), (1505, 1239, 1257, 1503), (1474, 1258, 1240, 1473), (1257, 1241, 1259, 1275), (1276, 1260, 1242, 1258), (1259, 1243, 1261, 1277), (1278, 1262, 1244, 1260), (1261, 1245, 1263, 1279), (1280, 1264, 1246, 1262), (1263, 1247, 1265, 1281), (1282, 1266, 1248, 1264), (1265, 1249, 1267, 1283), (1284, 1268, 1250, 1266), (1267, 1251, 1269, 1285), (1286, 1274, 1256, 1268), (1269, 1270, 1288, 1287), (1289, 1270, 1252, 1271), (1272, 1255, 1273, 1290), (1292, 1291, 1273, 1274), (1503, 1257, 1275, 1501), (1472, 1276, 1258, 1474), (1275, 1259, 1277, 1293), (1294, 1278, 1260, 1276), (1277, 1261, 1279, 1295), (1296, 1280, 1262, 1278), (1279, 1263, 1281, 1297), (1298, 1282, 1264, 1280), (1281, 1265, 1283, 1299), (1300, 1284, 1266, 1282), (1283, 1267, 1285, 1301), (1302, 1286, 1268, 1284), (1285, 1269, 1287, 1303), (1304, 1292, 1274, 1286), (1287, 1288, 1306, 1305), (1307, 1288, 1270, 1289), (1290, 1273, 1291, 1308), (1310, 1309, 1291, 1292), (1501, 1275, 1293, 1500), (1467, 1294, 1276, 1472), (1293, 1277, 1295, 1311), (1312, 1296, 1278, 1294), (1295, 1279, 1297, 1313), (1314, 1298, 1280, 1296), (1297, 1281, 1299, 1315), (1316, 1300, 1282, 1298), (1299, 1283, 1301, 1317), (1318, 1302, 1284, 1300), (1301, 1285, 1303, 1319), (1320, 1304, 1286, 1302), (1303, 1287, 1305, 1321), (1322, 1310, 1292, 1304), (1305, 1306, 1324, 1323), (1325, 1306, 1288, 1307), (1308, 1291, 1309, 1326), (1328, 1327, 1309, 1310), (1500, 1293, 1311, 1498), (1465, 1312, 1294, 1467), (1311, 1295, 1313, 1329), (1330, 1314, 1296, 1312), (1313, 1297, 1315, 1331), (1332, 1316, 1298, 1314), (1315, 1299, 1317, 1333), (1334, 1318, 1300, 1316), (1317, 1301, 1319, 1335), (1336, 1320, 1302, 1318), (1319, 1303, 1321, 1337), (1338, 1322, 1304, 1320), (1321, 1305, 1323, 1339), (1340, 1328, 1310, 1322), (1323, 1324, 1342, 1341), (1343, 1324, 1306, 1325), (1326, 1309, 1327, 1344), (1346, 1345, 1327, 1328), (1498, 1311, 1329, 1496), (1463, 1330, 1312, 1465), (1329, 1313, 1331, 1347), (1348, 1332, 1314, 1330), (1331, 1315, 1333, 1349), (1350, 1334, 1316, 1332), (1333, 1317, 1335, 1351), (1352, 1336, 1318, 1334), (1335, 1319, 1337, 1353), (1354, 1338, 1320, 1336), (1337, 1321, 1339, 1355), (1356, 1340, 1322, 1338), (1339, 1323, 1341, 1357), (1358, 1346, 1328, 1340), (1341, 1342, 1360, 1359), (1361, 1342, 1324, 1343), (1344, 1327, 1345, 1362), (1364, 1363, 1345, 1346), (1496, 1329, 1347, 1495), (1348, 1330, 1463), (1347, 1331, 1349, 1365), (1366, 1350, 1332, 1348), (1349, 1333, 1351, 1367), (1368, 1352, 1334, 1350), (1351, 1335, 1353, 1369), (1370, 1354, 1336, 1352), (1353, 1337, 1355, 1371), (1372, 1356, 1338, 1354), (1355, 1339, 1357, 1373), (1374, 1358, 1340, 1356), (1357, 1341, 1359, 1375), (1376, 1364, 1346, 1358), (1359, 1360, 1378, 1377), (1379, 1360, 1342, 1361), (1362, 1345, 1363, 1380), (1382, 1381, 1363, 1364), (1495, 1347, 1365), (1576, 1366, 1348, 1556), (1365, 1349, 1367, 1383), (1384, 1450, 1366), (1367, 1351, 1369, 1385), (1386, 1370, 1352, 1368), (1369, 1353, 1371, 1387), (1388, 1372, 1354, 1370), (1371, 1355, 1373, 1389), (1390, 1374, 1356, 1372), (1373, 1357, 1375, 1391), (1392, 1376, 1358, 1374), (1375, 1359, 1377, 1393), (1394, 1382, 1364, 1376), (1377, 1378, 1396, 1395), (1397, 1378, 1360, 1379), (1380, 1363, 1381, 1398), (1400, 1399, 1381, 1382), (1594, 1384, 1366, 1576), (1401, 1383, 1513), (1402, 1449, 1450, 1384), (1385, 1369, 1387, 1403), (1404, 1388, 1370, 1386), (1387, 1371, 1389, 1405), (1406, 1390, 1372, 1388), (1389, 1373, 1391, 1407), (1408, 1392, 1374, 1390), (1391, 1375, 1393, 1409), (1410, 1394, 1376, 1392), (1393, 1377, 1395, 1411), (1412, 1400, 1382, 1394), (1395, 1396, 1399, 1400), (1413, 1396, 1378, 1397), (1398, 1381, 1399, 1414), (1590, 1402, 1384, 1594), (1401, 1513, 1477, 1415), (1416, 1509, 1449, 1402), (1403, 1387, 1405, 1417), (1418, 1406, 1388, 1404), (1405, 1389, 1407, 1419), (1420, 1408, 1390, 1406), (1407, 1391, 1409, 1421), (1422, 1410, 1392, 1408), (1409, 1393, 1411, 1423), (1424, 1412, 1394, 1410), (1411, 1395, 1400, 1412), (1414, 1399, 1396, 1413), (1543, 1416, 1402, 1590), (1415, 1477, 1447, 1425), (1426, 1461, 1509, 1416), (1417, 1405, 1419, 1427), (1428, 1420, 1406, 1418), (1419, 1407, 1421, 1429), (1430, 1422, 1408, 1420), (1421, 1409, 1423, 1431), (1432, 1424, 1410, 1422), (1423, 1411, 1412, 1424), (1534, 1426, 1416, 1543), (1425, 1447, 1494, 1433), (1434, 1516, 1461, 1426), (1427, 1419, 1429, 1435), (1436, 1430, 1420, 1428), (1429, 1421, 1431, 1437), (1438, 1432, 1422, 1430), (1431, 1423, 1424, 1432), (1596, 1434, 1426, 1534), (1433, 1494, 1512, 1439), (1440, 1453, 1516, 1434), (1435, 1429, 1437, 1441), (1442, 1438, 1430, 1436), (1437, 1431, 1432, 1438), (1544, 1440, 1434, 1596), (1439, 1512, 1489, 1443), (1444, 1511, 1453, 1440), (1441, 1437, 1438, 1442), (1560, 1444, 1440, 1544), (1443, 1489, 1511, 1444), (1532, 1443, 1444, 1560), (1188, 1202, 1218, 1236, 1254, 1272, 1290, 1308, 1326, 1344, 1362, 1380, 1398, 1414, 1413, 1126, 1125, 1109, 1091, 1073, 1055, 1037, 1019, 1001, 983, 965, 947, 929, 913, 899, 887, 878, 1165, 1176), (1201, 1187, 1175, 1166, 1165, 878, 877, 888, 900, 914, 930, 948, 966, 984, 1002, 1020, 1038, 1056, 1074, 1092, 1110, 1126, 1413, 1397, 1379, 1361, 1343, 1325, 1307, 1289, 1271, 1253, 1235, 1217), (1483, 517, 533, 1482), (1598, 1466, 1468, 1561), (1509, 1404, 1386, 1449), (1502, 571, 577, 1515), (1556, 1348, 1463, 1538), (1461, 1418, 1404, 1509), (1155, 1507, 1522, 1156), (1561, 1468, 1504, 1575), (1383, 1367, 1385, 1513), (1485, 501, 517, 1483), (1538, 1463, 1465, 1615), (1128, 1514, 1470, 1114), (549, 535, 551, 1481), (1575, 1504, 1469, 1589), (1138, 1487, 1514, 1128), (1481, 551, 563, 1452), (1615, 1465, 1467, 1591), (1095, 1456, 1451, 1113), (1497, 534, 518, 1518), (1494, 1427, 1435, 1512), (988, 970, 1521), (1156, 1522, 1462, 1152), (1589, 1469, 1471, 1555), (1447, 1417, 1427, 1494), (1591, 1467, 1472, 1573), (1077, 1455, 1456, 1095), (1518, 518, 502, 516), (970, 952, 1445, 1521), (1145, 1519, 1448, 1151), (1449, 1386, 1368, 1450), (1555, 1471, 1491), (1515, 577, 576, 1493), (1573, 1472, 1474, 1551), (1137, 1464, 1519, 1145), (1457, 1043, 1061, 1455), (1484, 570, 562, 1517), (952, 934, 1508, 1445), (1450, 1368, 1350, 1366), (1114, 1470, 1479, 1096), (1551, 1474, 1473, 1535), (1453, 1436, 1428, 1516), (1458, 1025, 1043, 1457), (1516, 1428, 1418, 1461), (1096, 1479, 1480, 1078), (1535, 1473, 1506, 1582), (1459, 1007, 1025, 1458), (951, 969, 1446), (1152, 1462, 1454, 1146), (1146, 1454, 1487, 1138), (1480, 1062, 1044, 1476), (1452, 563, 571, 1502), (1005, 989, 1007, 1459), (1582, 1506, 1475, 1580), (933, 951, 1446, 1520), (1476, 1044, 1026, 1478), (934, 933, 1520, 1508), (1482, 533, 549), (1478, 1026, 1008, 1024), (1512, 1435, 1441, 1489), (1493, 576, 570, 1484), (1513, 1385, 1403, 1477), (1489, 1441, 1442, 1511), (1151, 1448, 1507, 1155), (516, 500, 1499), (1477, 1403, 1417, 1447), (1113, 1451, 1492, 1127), (1127, 1492, 1464, 1137), (1460, 550, 534, 1497), (1527, 1499, 1466, 1598), (1511, 1442, 1436, 1453), (1517, 562, 550, 1460), (969, 1529, 1548, 1446), (1597, 1483, 1482, 1526), (1593, 1495, 1365, 1547), (1553, 569, 575, 1528), (1520, 1446, 1548, 1603), (1547, 1365, 1383, 1567), (1578, 1485, 1483, 1597), (1145, 1151, 1612, 1570), (1563, 561, 569, 1553), (1508, 1520, 1603, 1599), (1095, 1113, 1564, 1568), (1600, 1425, 1433, 1569), (1584, 1501, 1500, 1550), (1113, 1127, 1610, 1564), (1608, 1415, 1425, 1600), (1151, 1155, 1533, 1612), (1550, 1500, 1498, 1586), (1490, 1488, 1541), (1541, 1488, 1486, 1558), (1577, 437, 453, 1490), (1558, 1486, 1485, 1578), (1607, 421, 437, 1577), (1599, 1603, 1548, 1529, 1545, 1566, 1585, 1605, 1530, 1549, 1568, 1564, 1610, 1602, 1570, 1612, 1533, 1595, 1581, 1542, 1571, 1579, 1537, 1539, 1523, 1592, 1574, 1554, 1536, 1613, 1587, 1611), (1059, 1077, 1549, 1530), (1614, 405, 421, 1607), (1077, 1095, 1568, 1549), (1137, 1145, 1570, 1602), (1528, 575, 579, 1565), (1127, 1137, 1602, 1610), (1041, 1059, 1530, 1605), (1525, 389, 405, 1614), (1531, 1496, 1495, 1593), (1023, 1041, 1605, 1585), (1606, 1505, 1503, 1546), (1572, 373, 389, 1525), (1155, 1156, 1595, 1533), (1526, 1482, 549, 1524), (1569, 1433, 1439, 1609), (1524, 549, 561, 1563), (1005, 1023, 1585, 1566), (1586, 1498, 1496, 1531), (1567, 1383, 1401, 1562), (1609, 1439, 1443, 1532), (1562, 1401, 1415, 1608), (987, 1005, 1566, 1545), (1580, 1475, 1505, 1606), (969, 987, 1545, 1529), (1546, 1503, 1501, 1584), (1583, 1572, 1525, 1614, 1607, 1577, 1490, 1541, 1558, 1578, 1597, 1526, 1524, 1563, 1553, 1528, 1565, 1601, 1559, 1588, 1604, 1552, 1557, 1540, 1527, 1598, 1561, 1575, 1589, 1555, 1491, 1510)])
me_cube_003.use_remesh_preserve_volume = False
me_cube_003.use_remesh_preserve_attributes = False
me_cube_003.use_mirror_vertex_groups = False
me_cube_003.update()

# ---- objects
ob_base_of_cup_000 = bpy.data.objects.new('base of cup.000', me_cube_003)
ob_lamp = bpy.data.objects.new('Lamp', light_lamp)
ob_camera = bpy.data.objects.new('Camera', cam_camera)

# ---- transforms, parenting, visibility, modifiers, constraints
ob_base_of_cup_000.location = (0.0, 0.0, 0.0)
ob_base_of_cup_000.scale = (2.0, 2.0, 2.0)
ob_base_of_cup_000.lineart.crease_threshold = 0.0
_m = ob_base_of_cup_000.modifiers.new('Decimate', 'DECIMATE')
_m.decimate_type = 'DISSOLVE'
ob_lamp.location = (4.076, 1.005, 5.904)
ob_lamp.rotation_euler = (0.6503, 0.05522, 1.866)
ob_lamp.lock_rotations_4d = False
ob_lamp.empty_display_type = 'ARROWS'
ob_lamp.color = (0.0, 0.0, 0.0, 0.0)
ob_lamp.lineart.crease_threshold = 0.0
ob_camera.location = (7.481, -6.508, 5.344)
ob_camera.rotation_euler = (1.109, 0.01082, 0.8149)
ob_camera.lock_rotations_4d = False
ob_camera.empty_display_type = 'ARROWS'
ob_camera.color = (0.0, 0.0, 0.0, 0.0)
ob_camera.display_type = 'WIRE'
ob_camera.lineart.crease_threshold = 0.0

# ---- collection membership
col_collection_1.objects.link(ob_base_of_cup_000)
col_collection_1.objects.link(ob_lamp)
col_collection_1.objects.link(ob_camera)

# ---- scene / render settings (as saved in the file)
scene.camera = ob_camera
scene.frame_start = 1; scene.frame_end = 250; scene.frame_set(1)
scene.render.engine = 'BLENDER_EEVEE_NEXT'
scene.render.resolution_percentage = 50
scene.render.dither_intensity = 0.0
scene.cycles.use_denoising = False
scene.cycles.samples = 10
scene.cycles.sampling_pattern = 'TABULATED_SOBOL'
scene.cycles.light_sampling_threshold = 0.0
scene.cycles.use_adaptive_sampling = False
scene.cycles.use_light_tree = False
scene.cycles.blur_glossy = 0.0
scene.cycles.pixel_filter_type = 'GAUSSIAN'
scene.cycles.sample_clamp_indirect = 0.0
scene.view_settings.view_transform = 'Standard'
bpy.context.view_layer.update()
